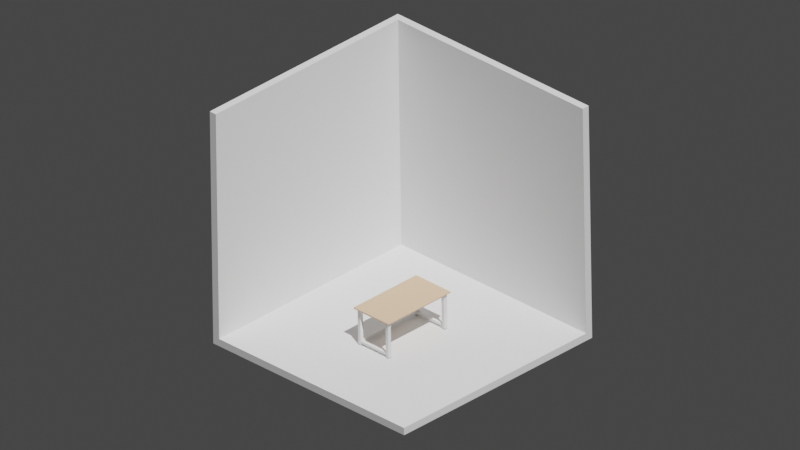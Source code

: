 # Source: Portfolio_005.blend  (saved by Blender 3.5.10; exported with 4.5.12 LTS)
import bpy
from mathutils import Matrix  # noqa: F401  (used for matrix-valued properties, if any)

bpy.ops.wm.read_factory_settings(use_empty=True)
scene = bpy.context.scene
scene.name = 'Scene'

# ---- collections
col_collection = bpy.data.collections.new('Collection'); scene.collection.children.link(col_collection)

# ---- materials (node trees are filled in below, after node groups)
mat_tabletop = bpy.data.materials.new('TableTop')
mat_tabletop.use_transparent_shadow = False
mat_tablelegs = bpy.data.materials.new('TableLegs')
mat_tablelegs.use_transparent_shadow = False
mat_tablelegsrubber = bpy.data.materials.new('TableLegsRubber')
mat_tablelegsrubber.use_transparent_shadow = False

# ---- node groups
ng_auto_smooth = bpy.data.node_groups.new('Auto Smooth', 'GeometryNodeTree')
_s = ng_auto_smooth.interface.new_socket(name='Geometry', in_out='OUTPUT', socket_type='NodeSocketGeometry')
_s = ng_auto_smooth.interface.new_socket(name='Geometry', in_out='INPUT', socket_type='NodeSocketGeometry')
_s = ng_auto_smooth.interface.new_socket(name='Angle', in_out='INPUT', socket_type='NodeSocketFloat')
_s.subtype = 'ANGLE'
_s.min_value = 0.0
_s.max_value = 3.142
ng_auto_smooth.is_modifier = True
_N = ng_auto_smooth.nodes; _L = ng_auto_smooth.links
n0 = _N.new('NodeGroupOutput'); n0.name = 'Group Output'; n0.location = (480, -100)
n1 = _N.new('NodeGroupInput'); n1.name = 'Group Input'; n1.location = (-420, -300)
n2 = _N.new('NodeGroupInput'); n2.name = 'Group Input.001'; n2.location = (-60, -100)
n3 = _N.new('GeometryNodeSetShadeSmooth'); n3.name = 'Set Shade Smooth'; n3.location = (120, -100)
n3.domain = 'EDGE'
n4 = _N.new('GeometryNodeSetShadeSmooth'); n4.name = 'Set Shade Smooth.001'; n4.location = (300, -100)
n5 = _N.new('GeometryNodeInputMeshEdgeAngle'); n5.name = 'Edge Angle'; n5.location = (-420, -220)
n6 = _N.new('GeometryNodeInputEdgeSmooth'); n6.name = 'Is Edge Smooth'; n6.location = (-60, -160)
n7 = _N.new('GeometryNodeInputShadeSmooth'); n7.name = 'Is Face Smooth'; n7.location = (-240, -340)
n8 = _N.new('FunctionNodeBooleanMath'); n8.name = 'Boolean Math'; n8.location = (-60, -220)
n9 = _N.new('FunctionNodeCompare'); n9.name = 'Compare'; n9.location = (-240, -180)
n9.operation = 'LESS_EQUAL'
_L.new(n5.outputs[0], n9.inputs[0])
_L.new(n4.outputs[0], n0.inputs[0])
_L.new(n1.outputs[1], n9.inputs[1])
_L.new(n9.outputs[0], n8.inputs[0])
_L.new(n7.outputs[0], n8.inputs[1])
_L.new(n2.outputs[0], n3.inputs[0])
_L.new(n6.outputs[0], n3.inputs[1])
_L.new(n3.outputs[0], n4.inputs[0])
_L.new(n8.outputs[0], n3.inputs[2])
n0.is_active_output = True

# ---- material node trees
mat_tabletop.use_nodes = True; mat_tabletop.node_tree.nodes.clear()
_N = mat_tabletop.node_tree.nodes; _L = mat_tabletop.node_tree.links
n0 = _N.new('ShaderNodeBsdfPrincipled'); n0.name = 'Principled BSDF'; n0.location = (10, 300)
n0.distribution = 'GGX'
n0.subsurface_method = 'RANDOM_WALK_SKIN'
n0.inputs[0].default_value = (0.73, 0.509, 0.332, 1.0)
n0.inputs[2].default_value = 1.0
n0.inputs[3].default_value = 1.45
n0.inputs[13].default_value = 0.0
n0.inputs[27].default_value = (0.0, 0.0, 0.0, 1.0)
n0.inputs[28].default_value = 1.0
n1 = _N.new('ShaderNodeOutputMaterial'); n1.name = 'Material Output'; n1.location = (300, 300)
_L.new(n0.outputs[0], n1.inputs[0])
n1.is_active_output = True
mat_tablelegs.use_nodes = True; mat_tablelegs.node_tree.nodes.clear()
_N = mat_tablelegs.node_tree.nodes; _L = mat_tablelegs.node_tree.links
n0 = _N.new('ShaderNodeBsdfPrincipled'); n0.name = 'Principled BSDF'; n0.location = (10, 300)
n0.distribution = 'GGX'
n0.subsurface_method = 'RANDOM_WALK_SKIN'
n0.inputs[2].default_value = 1.0
n0.inputs[3].default_value = 1.45
n0.inputs[13].default_value = 0.0
n0.inputs[27].default_value = (0.0, 0.0, 0.0, 1.0)
n0.inputs[28].default_value = 1.0
n1 = _N.new('ShaderNodeOutputMaterial'); n1.name = 'Material Output'; n1.location = (300, 300)
_L.new(n0.outputs[0], n1.inputs[0])
n1.is_active_output = True
mat_tablelegsrubber.use_nodes = True; mat_tablelegsrubber.node_tree.nodes.clear()
_N = mat_tablelegsrubber.node_tree.nodes; _L = mat_tablelegsrubber.node_tree.links
n0 = _N.new('ShaderNodeBsdfPrincipled'); n0.name = 'Principled BSDF'; n0.location = (10, 300)
n0.distribution = 'GGX'
n0.subsurface_method = 'RANDOM_WALK_SKIN'
n0.inputs[0].default_value = (0.01599, 0.01599, 0.01599, 1.0)
n0.inputs[2].default_value = 1.0
n0.inputs[3].default_value = 1.45
n0.inputs[13].default_value = 0.0
n0.inputs[27].default_value = (0.0, 0.0, 0.0, 1.0)
n0.inputs[28].default_value = 1.0
n1 = _N.new('ShaderNodeOutputMaterial'); n1.name = 'Material Output'; n1.location = (300, 300)
_L.new(n0.outputs[0], n1.inputs[0])
n1.is_active_output = True

# ---- world
world_world = bpy.data.worlds.new('World'); scene.world = world_world
world_world.use_nodes = True; world_world.node_tree.nodes.clear()
_N = world_world.node_tree.nodes; _L = world_world.node_tree.links
n0 = _N.new('ShaderNodeOutputWorld'); n0.name = 'World Output'; n0.location = (300, 300)
n1 = _N.new('ShaderNodeBackground'); n1.name = 'Background'; n1.location = (10, 300)
n1.inputs[0].default_value = (0.05088, 0.05088, 0.05088, 1.0)
_L.new(n1.outputs[0], n0.inputs[0])
n0.is_active_output = True
world_world.color = (0.05088, 0.05088, 0.05088)
world_world.use_sun_shadow = False
world_world.sun_shadow_jitter_overblur = 0.0

# ---- cameras
cam_camera = bpy.data.cameras.new('Camera')
cam_camera.type = 'ORTHO'
cam_camera.clip_end = 100.0
cam_camera.ortho_scale = 29.71

# ---- lights
light_sun = bpy.data.lights.new('Sun', 'SUN')
light_sun.transmission_factor = 0.0
light_sun.energy = 4.0

# ---- meshes
me_cube = bpy.data.meshes.new('Cube')
me_cube.from_pydata([(-4.818, -4.818, -3.104e-07), (-4.818, -4.818, 9.636), (-4.818, 4.818, -3.104e-07), (-4.818, 4.818, 9.636), (4.818, -4.818, -3.104e-07), (-5.129, 5.129, -0.3107), (4.818, 4.818, -3.104e-07), (4.818, 4.818, 9.636), (-5.129, -4.818, -0.3107), (-5.129, -4.818, 9.636), (-5.129, 5.129, 9.636), (4.818, 5.129, -0.3107), (4.818, 5.129, 9.636), (4.818, -4.818, -0.3107)], [], [(0, 2, 3, 1), (2, 6, 7, 3), (5, 11, 13, 8), (5, 10, 12, 11), (2, 0, 4, 6), (8, 9, 10, 5), (7, 6, 11, 12), (1, 3, 10, 9), (6, 4, 13, 11), (3, 7, 12, 10), (0, 1, 9, 8), (4, 0, 8, 13)])
_uv = me_cube.uv_layers.new(name='UVMap')
_uv.uv.foreach_set('vector', [0.375, 0.0, 0.375, 0.25, 0.625, 0.25, 0.625, 0.0, 0.375, 0.25, 0.375, 0.5, 0.625, 0.5, 0.625, 0.25, 0.125, 0.5, 0.375, 0.5, 0.375, 0.75, 0.125, 0.75, 0.375, 0.25, 0.625, 0.25, 0.625, 0.5, 0.375, 0.5, 0.125, 0.5, 0.125, 0.75, 0.375, 0.75, 0.375, 0.5, 0.375, 0.0, 0.625, 0.0, 0.625, 0.25, 0.375, 0.25, 0.625, 0.5, 0.375, 0.5, 0.375, 0.5, 0.625, 0.5, 0.625, 0.0, 0.625, 0.25, 0.625, 0.25, 0.625, 0.0, 0.375, 0.5, 0.375, 0.75, 0.375, 0.75, 0.375, 0.5, 0.625, 0.25, 0.625, 0.5, 0.625, 0.5, 0.625, 0.25, 0.375, 0.0, 0.625, 0.0, 0.625, 0.0, 0.375, 0.0, 0.375, 0.75, 0.125, 0.75, 0.125, 0.75, 0.375, 0.75])
me_cube.update()
me_cube_001 = bpy.data.meshes.new('Cube.001')
me_cube_001.from_pydata([(-0.7949, 0.0, 1.579), (-0.651, 0.0, 1.579), (0.655, 0.0, 1.579), (0.8, 0.0, 1.579), (0.8, 0.0, 1.519), (0.655, 0.0, 1.519), (-0.651, 0.0, 1.519), (-0.7949, 0.0, 1.519), (-0.7949, -1.409, 1.579), (-0.651, -1.409, 1.579), (0.655, -1.409, 1.579), (0.8, -1.409, 1.579), (-0.7949, -1.554, 1.579), (-0.651, -1.554, 1.579), (0.655, -1.554, 1.579), (0.8, -1.554, 1.579), (-0.651, -1.419, 1.519), (-0.651, -1.544, 1.519), (0.655, -1.419, 1.519), (0.655, -1.544, 1.519), (0.79, 0.0, 1.519), (0.665, 0.0, 1.519), (0.79, -1.409, 1.519), (0.665, -1.409, 1.519), (-0.661, -1.409, 1.519), (-0.7849, -1.409, 1.519), (-0.661, 0.0, 1.519), (-0.7849, 0.0, 1.519), (-0.888, -1.643, 1.519), (-0.888, -1.655, 1.531), (-0.9, -1.643, 1.531), (-0.888, -1.649, 1.521), (-0.894, -1.643, 1.521), (-0.8937, -1.649, 1.523), (-0.894, -1.653, 1.531), (-0.888, -1.653, 1.525), (-0.8937, -1.652, 1.526), (-0.8984, -1.643, 1.525), (-0.8984, -1.649, 1.531), (-0.8968, -1.649, 1.526), (-0.9, -1.643, 1.567), (-0.888, -1.655, 1.567), (-0.888, -1.643, 1.579), (-0.8984, -1.649, 1.567), (-0.8984, -1.643, 1.573), (-0.8968, -1.649, 1.572), (-0.888, -1.653, 1.573), (-0.894, -1.653, 1.567), (-0.8937, -1.652, 1.572), (-0.894, -1.643, 1.577), (-0.888, -1.649, 1.577), (-0.8937, -1.649, 1.576), (0.9, -1.643, 1.531), (0.888, -1.655, 1.531), (0.888, -1.643, 1.519), (0.8984, -1.649, 1.531), (0.8984, -1.643, 1.525), (0.8968, -1.649, 1.526), (0.888, -1.653, 1.525), (0.894, -1.653, 1.531), (0.8937, -1.652, 1.526), (0.894, -1.643, 1.521), (0.888, -1.649, 1.521), (0.8937, -1.649, 1.523), (0.888, -1.643, 1.579), (0.888, -1.655, 1.567), (0.9, -1.643, 1.567), (0.888, -1.649, 1.577), (0.894, -1.643, 1.577), (0.8937, -1.649, 1.576), (0.894, -1.653, 1.567), (0.888, -1.653, 1.573), (0.8937, -1.652, 1.572), (0.8984, -1.643, 1.573), (0.8984, -1.649, 1.567), (0.8968, -1.649, 1.572), (-0.888, 0.0, 1.519), (-0.9, 0.0, 1.531), (-0.894, 0.0, 1.521), (-0.8984, 0.0, 1.525), (-0.9, 0.0, 1.567), (-0.888, 0.0, 1.579), (-0.8984, 0.0, 1.573), (-0.894, 0.0, 1.577), (0.9, 0.0, 1.531), (0.888, 0.0, 1.519), (0.8984, 0.0, 1.525), (0.894, 0.0, 1.521), (0.888, 0.0, 1.579), (0.9, 0.0, 1.567), (0.894, 0.0, 1.577), (0.8984, 0.0, 1.573), (-0.888, -1.409, 1.519), (-0.9, -1.409, 1.531), (-0.894, -1.409, 1.521), (-0.8984, -1.409, 1.525), (-0.9, -1.554, 1.531), (-0.888, -1.554, 1.519), (-0.8984, -1.554, 1.525), (-0.894, -1.554, 1.521), (0.888, -1.409, 1.579), (0.9, -1.409, 1.567), (0.894, -1.409, 1.577), (0.8984, -1.409, 1.573), (0.9, -1.554, 1.567), (0.888, -1.554, 1.579), (0.8984, -1.554, 1.573), (0.894, -1.554, 1.577), (-0.888, -1.554, 1.579), (-0.9, -1.554, 1.567), (-0.894, -1.554, 1.577), (-0.8984, -1.554, 1.573), (-0.9, -1.409, 1.567), (-0.888, -1.409, 1.579), (-0.8984, -1.409, 1.573), (-0.894, -1.409, 1.577), (0.888, -1.554, 1.519), (0.9, -1.554, 1.531), (0.894, -1.554, 1.521), (0.8984, -1.554, 1.525), (0.9, -1.409, 1.531), (0.888, -1.409, 1.519), (0.8984, -1.409, 1.525), (0.894, -1.409, 1.521), (-0.7949, -1.643, 1.519), (-0.7949, -1.655, 1.531), (-0.7949, -1.649, 1.521), (-0.7949, -1.653, 1.525), (-0.651, -1.643, 1.519), (-0.651, -1.655, 1.531), (-0.651, -1.649, 1.521), (-0.651, -1.653, 1.525), (0.655, -1.643, 1.519), (0.655, -1.655, 1.531), (0.655, -1.649, 1.521), (0.655, -1.653, 1.525), (0.8, -1.655, 1.531), (0.8, -1.643, 1.519), (0.8, -1.653, 1.525), (0.8, -1.649, 1.521), (0.8, -1.643, 1.579), (0.8, -1.655, 1.567), (0.8, -1.649, 1.577), (0.8, -1.653, 1.573), (0.655, -1.643, 1.579), (0.655, -1.655, 1.567), (0.655, -1.649, 1.577), (0.655, -1.653, 1.573), (-0.651, -1.643, 1.579), (-0.651, -1.655, 1.567), (-0.651, -1.649, 1.577), (-0.651, -1.653, 1.573), (-0.7949, -1.655, 1.567), (-0.7949, -1.643, 1.579), (-0.7949, -1.653, 1.573), (-0.7949, -1.649, 1.577), (-0.651, -1.419, 1.428), (-0.651, -1.427, 1.419), (-0.651, -1.42, 1.424), (-0.651, -1.423, 1.42), (-0.651, -1.535, 1.419), (-0.651, -1.544, 1.428), (-0.651, -1.539, 1.42), (-0.651, -1.543, 1.424), (0.655, -1.427, 1.419), (0.655, -1.419, 1.428), (0.655, -1.423, 1.42), (0.655, -1.42, 1.424), (0.655, -1.544, 1.428), (0.655, -1.535, 1.419), (0.655, -1.543, 1.424), (0.655, -1.539, 1.42), (0.79, 0.0, 1.428), (0.7815, 0.0, 1.419), (0.7889, 0.0, 1.424), (0.7857, 0.0, 1.42), (0.6735, 0.0, 1.419), (0.665, 0.0, 1.428), (0.6693, 0.0, 1.42), (0.6661, 0.0, 1.424), (0.7815, -1.409, 1.419), (0.79, -1.409, 1.428), (0.7857, -1.409, 1.42), (0.7889, -1.409, 1.424), (0.665, -1.409, 1.428), (0.6735, -1.409, 1.419), (0.6661, -1.409, 1.424), (0.6693, -1.409, 1.42), (-0.6695, -1.409, 1.419), (-0.661, -1.409, 1.428), (-0.6653, -1.409, 1.42), (-0.6621, -1.409, 1.424), (-0.7849, -1.409, 1.428), (-0.7763, -1.409, 1.419), (-0.7837, -1.409, 1.424), (-0.7806, -1.409, 1.42), (-0.661, 0.0, 1.428), (-0.6695, 0.0, 1.419), (-0.6621, 0.0, 1.424), (-0.6653, 0.0, 1.42), (-0.7763, 0.0, 1.419), (-0.7849, 0.0, 1.428), (-0.7806, 0.0, 1.42), (-0.7837, 0.0, 1.424), (0.8, -1.415, 1.519), (0.7936, -1.409, 1.519), (0.8, -1.402, 1.519), (0.8064, -1.409, 1.519), (0.7991, -1.412, 1.519), (0.7968, -1.41, 1.519), (0.6614, -1.409, 1.519), (0.655, -1.415, 1.519), (0.6486, -1.409, 1.519), (0.655, -1.402, 1.519), (0.6582, -1.41, 1.519), (0.6559, -1.412, 1.519), (-0.651, -1.415, 1.519), (-0.6574, -1.409, 1.519), (-0.651, -1.402, 1.519), (-0.6446, -1.409, 1.519), (-0.6518, -1.412, 1.519), (-0.6542, -1.41, 1.519), (-0.7885, -1.409, 1.519), (-0.7949, -1.415, 1.519), (-0.8012, -1.409, 1.519), (-0.7949, -1.402, 1.519), (-0.7917, -1.41, 1.519), (-0.794, -1.412, 1.519), (0.7936, -1.554, 1.519), (0.8, -1.547, 1.519), (0.8064, -1.554, 1.519), (0.8, -1.56, 1.519), (0.7968, -1.553, 1.519), (0.7991, -1.551, 1.519), (0.655, -1.547, 1.519), (0.6614, -1.554, 1.519), (0.655, -1.56, 1.519), (0.6486, -1.554, 1.519), (0.6559, -1.551, 1.519), (0.6582, -1.553, 1.519), (-0.6574, -1.554, 1.519), (-0.651, -1.547, 1.519), (-0.6446, -1.554, 1.519), (-0.651, -1.56, 1.519), (-0.6542, -1.553, 1.519), (-0.6518, -1.551, 1.519), (-0.7949, -1.547, 1.519), (-0.7885, -1.554, 1.519), (-0.7949, -1.56, 1.519), (-0.8012, -1.554, 1.519), (-0.794, -1.551, 1.519), (-0.7917, -1.553, 1.519), (0.7936, -1.409, 0.006394), (0.8, -1.415, 0.006394), (0.7936, -1.415, 0.0), (0.7968, -1.41, 0.006394), (0.7936, -1.41, 0.003201), (0.7967, -1.41, 0.003336), (0.7991, -1.415, 0.003201), (0.7991, -1.412, 0.006394), (0.7983, -1.412, 0.003336), (0.7936, -1.412, 0.0008542), (0.7968, -1.415, 0.0008542), (0.7967, -1.412, 0.001684), (0.6614, -1.409, 0.006394), (0.6614, -1.415, 0.0), (0.655, -1.415, 0.006394), (0.6614, -1.41, 0.003201), (0.6582, -1.41, 0.006394), (0.6583, -1.41, 0.003336), (0.6582, -1.415, 0.0008542), (0.6614, -1.412, 0.0008542), (0.6583, -1.412, 0.001684), (0.6559, -1.412, 0.006394), (0.6559, -1.415, 0.003201), (0.6567, -1.412, 0.003336), (-0.6574, -1.409, 0.006394), (-0.651, -1.415, 0.006394), (-0.6574, -1.415, 0.0), (-0.6542, -1.41, 0.006394), (-0.6574, -1.41, 0.003201), (-0.6543, -1.41, 0.003336), (-0.6518, -1.415, 0.003201), (-0.6518, -1.412, 0.006394), (-0.6527, -1.412, 0.003336), (-0.6574, -1.412, 0.0008542), (-0.6542, -1.415, 0.0008542), (-0.6543, -1.412, 0.001684), (-0.7885, -1.409, 0.006394), (-0.7885, -1.415, 0.0), (-0.7949, -1.415, 0.006394), (-0.7885, -1.41, 0.003201), (-0.7917, -1.41, 0.006394), (-0.7915, -1.41, 0.003336), (-0.7917, -1.415, 0.0008542), (-0.7885, -1.412, 0.0008542), (-0.7915, -1.412, 0.001684), (-0.794, -1.412, 0.006394), (-0.794, -1.415, 0.003201), (-0.7932, -1.412, 0.003336), (0.7936, -1.554, 0.006394), (0.7936, -1.547, 0.0), (0.8, -1.547, 0.006394), (0.7936, -1.553, 0.003201), (0.7968, -1.553, 0.006394), (0.7967, -1.552, 0.003336), (0.7968, -1.547, 0.0008542), (0.7936, -1.55, 0.0008542), (0.7967, -1.55, 0.001684), (0.7991, -1.55, 0.006394), (0.7991, -1.547, 0.003201), (0.7983, -1.55, 0.003336), (0.6614, -1.554, 0.006394), (0.655, -1.547, 0.006394), (0.6614, -1.547, 0.0), (0.6582, -1.553, 0.006394), (0.6614, -1.553, 0.003201), (0.6583, -1.552, 0.003336), (0.6559, -1.547, 0.003201), (0.6559, -1.55, 0.006394), (0.6567, -1.55, 0.003336), (0.6614, -1.55, 0.0008542), (0.6582, -1.547, 0.0008542), (0.6583, -1.55, 0.001684), (-0.6574, -1.554, 0.006394), (-0.6574, -1.547, 0.0), (-0.651, -1.547, 0.006394), (-0.6574, -1.553, 0.003201), (-0.6542, -1.553, 0.006394), (-0.6543, -1.552, 0.003336), (-0.6542, -1.547, 0.0008542), (-0.6574, -1.55, 0.0008542), (-0.6543, -1.55, 0.001684), (-0.6518, -1.55, 0.006394), (-0.6518, -1.547, 0.003201), (-0.6527, -1.55, 0.003336), (-0.7885, -1.554, 0.006394), (-0.7949, -1.547, 0.006394), (-0.7885, -1.547, 0.0), (-0.7917, -1.553, 0.006394), (-0.7885, -1.553, 0.003201), (-0.7915, -1.552, 0.003336), (-0.794, -1.547, 0.003201), (-0.794, -1.55, 0.006394), (-0.7932, -1.55, 0.003336), (-0.7885, -1.55, 0.0008542), (-0.7917, -1.547, 0.0008542), (-0.7915, -1.55, 0.001684), (0.6614, -1.409, 0.188), (0.655, -1.415, 0.188), (0.6582, -1.41, 0.188), (0.6559, -1.412, 0.188), (0.7936, -1.554, 0.188), (0.8, -1.547, 0.188), (0.7968, -1.553, 0.188), (0.7991, -1.551, 0.188), (0.8, -1.415, 0.188), (0.7936, -1.409, 0.188), (0.7991, -1.412, 0.188), (0.7968, -1.41, 0.188), (0.655, -1.547, 0.188), (0.6614, -1.554, 0.188), (0.6559, -1.551, 0.188), (0.6582, -1.553, 0.188), (-0.651, -1.415, 0.188), (-0.6574, -1.409, 0.188), (-0.6518, -1.412, 0.188), (-0.6542, -1.41, 0.188), (-0.6574, -1.554, 0.188), (-0.651, -1.547, 0.188), (-0.6542, -1.553, 0.188), (-0.6518, -1.551, 0.188), (-0.7949, -1.547, 0.188), (-0.7885, -1.554, 0.188), (-0.794, -1.551, 0.188), (-0.7917, -1.553, 0.188), (-0.7885, -1.409, 0.188), (-0.7949, -1.415, 0.188), (-0.7917, -1.41, 0.188), (-0.794, -1.412, 0.188), (0.7936, -1.554, 0.07493), (0.8, -1.547, 0.07493), (0.7968, -1.553, 0.07493), (0.7991, -1.551, 0.07493), (0.655, -1.547, 0.07493), (0.6614, -1.554, 0.07493), (0.6559, -1.551, 0.07493), (0.6582, -1.553, 0.07493), (0.6614, -1.409, 0.07493), (0.655, -1.415, 0.07493), (0.6582, -1.41, 0.07493), (0.6559, -1.412, 0.07493), (0.8, -1.415, 0.07493), (0.7936, -1.409, 0.07493), (0.7991, -1.412, 0.07493), (0.7968, -1.41, 0.07493), (-0.6574, -1.554, 0.07493), (-0.651, -1.547, 0.07493), (-0.6542, -1.553, 0.07493), (-0.6518, -1.551, 0.07493), (-0.7949, -1.547, 0.07493), (-0.7885, -1.554, 0.07493), (-0.794, -1.551, 0.07493), (-0.7917, -1.553, 0.07493), (-0.651, -1.415, 0.07493), (-0.6574, -1.409, 0.07493), (-0.6518, -1.412, 0.07493), (-0.6542, -1.41, 0.07493), (-0.7885, -1.409, 0.07493), (-0.7949, -1.415, 0.07493), (-0.7917, -1.41, 0.07493), (-0.794, -1.412, 0.07493), (0.8, -1.547, 0.01997), (0.7936, -1.554, 0.01997), (0.7991, -1.551, 0.01997), (0.7968, -1.553, 0.01997), (0.6614, -1.554, 0.01997), (0.655, -1.547, 0.01997), (0.6582, -1.553, 0.01997), (0.6559, -1.551, 0.01997), (0.6614, -1.409, 0.01997), (0.655, -1.415, 0.01997), (0.6582, -1.41, 0.01997), (0.6559, -1.412, 0.01997), (0.8, -1.415, 0.01997), (0.7936, -1.409, 0.01997), (0.7991, -1.412, 0.01997), (0.7968, -1.41, 0.01997), (-0.651, -1.547, 0.01997), (-0.6574, -1.554, 0.01997), (-0.6518, -1.551, 0.01997), (-0.6542, -1.553, 0.01997), (-0.7885, -1.554, 0.01997), (-0.7949, -1.547, 0.01997), (-0.7917, -1.553, 0.01997), (-0.794, -1.551, 0.01997), (-0.7885, -1.409, 0.01997), (-0.7949, -1.415, 0.01997), (-0.7917, -1.41, 0.01997), (-0.794, -1.412, 0.01997), (-0.651, -1.415, 0.01997), (-0.6574, -1.409, 0.01997), (-0.6518, -1.412, 0.01997), (-0.6542, -1.41, 0.01997), (0.655, -1.419, 0.1794), (0.655, -1.427, 0.188), (0.655, -1.415, 0.188), (0.655, -1.42, 0.1837), (0.655, -1.423, 0.1868), (0.655, -1.535, 0.188), (0.655, -1.544, 0.1794), (0.655, -1.547, 0.188), (0.655, -1.539, 0.1868), (0.655, -1.543, 0.1837), (0.655, -1.427, 0.07493), (0.655, -1.419, 0.0835), (0.655, -1.415, 0.07493), (0.655, -1.423, 0.07608), (0.655, -1.42, 0.07922), (0.655, -1.544, 0.0835), (0.655, -1.535, 0.07493), (0.655, -1.547, 0.07493), (0.655, -1.543, 0.07922), (0.655, -1.539, 0.07608), (-0.651, -1.544, 0.1794), (-0.651, -1.535, 0.188), (-0.651, -1.547, 0.188), (-0.651, -1.543, 0.1837), (-0.651, -1.539, 0.1868), (-0.651, -1.427, 0.188), (-0.651, -1.419, 0.1794), (-0.651, -1.415, 0.188), (-0.651, -1.423, 0.1868), (-0.651, -1.42, 0.1837), (-0.651, -1.535, 0.07493), (-0.651, -1.544, 0.0835), (-0.651, -1.547, 0.07493), (-0.651, -1.539, 0.07608), (-0.651, -1.543, 0.07922), (-0.651, -1.419, 0.0835), (-0.651, -1.427, 0.07493), (-0.651, -1.415, 0.07493), (-0.651, -1.42, 0.07922), (-0.651, -1.423, 0.07608), (-0.661, -1.409, 0.1794), (-0.6696, -1.409, 0.188), (-0.6574, -1.409, 0.188), (-0.6621, -1.409, 0.1837), (-0.6653, -1.409, 0.1868), (-0.7763, -1.409, 0.188), (-0.7849, -1.409, 0.1794), (-0.7884, -1.409, 0.188), (-0.7806, -1.409, 0.1868), (-0.7837, -1.409, 0.1837), (-0.6696, -1.409, 0.07493), (-0.661, -1.409, 0.0835), (-0.6574, -1.409, 0.07493), (-0.6653, -1.409, 0.07608), (-0.6621, -1.409, 0.07922), (-0.7849, -1.409, 0.0835), (-0.7763, -1.409, 0.07493), (-0.7884, -1.409, 0.07493), (-0.7837, -1.409, 0.07922), (-0.7806, -1.409, 0.07608), (-0.6695, 0.0, 0.188), (-0.661, 0.0, 0.1794), (-0.6653, 0.0, 0.1868), (-0.6621, 0.0, 0.1837), (-0.7848, 0.0, 0.1794), (-0.7763, 0.0, 0.188), (-0.7837, 0.0, 0.1837), (-0.7806, 0.0, 0.1868), (-0.661, 0.0, 0.08349), (-0.6695, 0.0, 0.07493), (-0.6621, 0.0, 0.07921), (-0.6653, 0.0, 0.07608), (-0.7763, 0.0, 0.07493), (-0.7848, -3.553e-15, 0.08349), (-0.7806, -4.441e-16, 0.07608), (-0.7837, -1.776e-15, 0.07921)], [], [(105, 15, 140, 64), (12, 108, 42, 153), (117, 104, 66, 52), (53, 65, 141, 136), (0, 81, 113, 8), (125, 152, 41, 29), (100, 11, 15, 105), (84, 89, 101, 120), (5, 21, 23, 210, 213), (88, 3, 11, 100), (129, 149, 152, 125), (210, 23, 22, 205, 357, 348), (8, 113, 108, 12), (96, 109, 112, 93), (433, 437, 290, 337), (240, 247, 373, 368), (417, 421, 266, 313), (93, 112, 80, 77), (484, 495, 512, 505), (26, 6, 218, 217, 24), (204, 207, 121, 116, 230, 229), (120, 101, 104, 117), (11, 10, 14, 15), (10, 9, 13, 14), (9, 8, 12, 13), (228, 235, 361, 352), (3, 2, 10, 11), (2, 1, 9, 10), (1, 0, 8, 9), (92, 224, 223, 246, 249, 97), (14, 13, 148, 144), (13, 12, 153, 148), (30, 40, 109, 96), (133, 145, 149, 129), (136, 141, 145, 133), (15, 14, 144, 140), (243, 242, 237, 236, 132, 128), (231, 230, 116, 54, 137), (17, 19, 234, 237, 242, 241), (97, 249, 248, 124, 28), (440, 428, 326, 277), (424, 412, 302, 253), (348, 357, 393, 388), (429, 432, 336, 324), (289, 278, 325, 338), (265, 254, 301, 314), (436, 441, 276, 288), (413, 416, 312, 300), (19, 17, 161, 168), (6, 5, 213, 212, 219, 218), (22, 23, 184, 186, 187, 185, 180, 182, 183, 181), (444, 455, 479, 470), (246, 223, 377, 372), (18, 19, 168, 170, 171, 169, 164, 166, 167, 165), (16, 18, 165, 156), (20, 22, 181, 172), (26, 24, 189, 196), (17, 16, 156, 158, 159, 157, 160, 162, 163, 161), (24, 25, 192, 194, 195, 193, 188, 190, 191, 189), (200, 197, 188, 193), (176, 173, 180, 185), (23, 21, 177, 184), (25, 27, 201, 192), (236, 235, 228, 231, 137, 132), (4, 85, 121, 207, 206), (22, 20, 4, 206, 205), (216, 219, 212, 211, 18, 16), (76, 7, 225, 224, 92), (248, 247, 240, 243, 128, 124), (7, 27, 25, 222, 225), (470, 473, 472, 469, 465, 468, 467, 464, 475, 478, 477, 474, 480, 483, 482, 479), (352, 361, 385, 380), (234, 19, 18, 211, 349, 446, 445, 449, 451, 360), (356, 353, 381, 392), (384, 461, 460, 454, 456, 389, 421, 417), (408, 501, 500, 494, 496, 405, 441, 436), (368, 373, 401, 396), (364, 471, 470, 479, 481, 404), (372, 377, 409, 400), (476, 475, 464, 466, 369, 397), (404, 481, 480, 474, 476, 397, 428, 440), (222, 25, 24, 217, 365, 486, 485, 489, 491, 376), (459, 450, 464, 475), (360, 451, 450, 459, 461, 384), (216, 16, 17, 241, 369, 466, 465, 469, 471, 364), (444, 446, 349, 389, 456, 455), (499, 490, 508, 517), (380, 385, 416, 413), (376, 491, 490, 499, 501, 408), (508, 510, 511, 509, 504, 506, 507, 505, 512, 514, 515, 513, 516, 518, 519, 517), (496, 495, 484, 486, 365, 405), (388, 393, 425, 420), (396, 401, 432, 429), (392, 381, 412, 424), (454, 460, 474, 480), (494, 500, 516, 513), (489, 485, 504, 509), (400, 409, 437, 433), (28, 31, 33, 32), (31, 35, 36, 33), (29, 34, 36, 35), (34, 38, 39, 36), (30, 37, 39, 38), (37, 32, 33, 39), (33, 36, 39), (40, 43, 45, 44), (43, 47, 48, 45), (41, 46, 48, 47), (46, 50, 51, 48), (42, 49, 51, 50), (49, 44, 45, 51), (45, 48, 51), (52, 55, 57, 56), (55, 59, 60, 57), (53, 58, 60, 59), (58, 62, 63, 60), (54, 61, 63, 62), (61, 56, 57, 63), (57, 60, 63), (64, 67, 69, 68), (67, 71, 72, 69), (65, 70, 72, 71), (70, 74, 75, 72), (66, 73, 75, 74), (73, 68, 69, 75), (69, 72, 75), (97, 28, 32, 99), (99, 32, 37, 98), (98, 37, 30, 96), (29, 41, 47, 34), (34, 47, 43, 38), (38, 43, 40, 30), (105, 64, 68, 107), (107, 68, 73, 106), (106, 73, 66, 104), (65, 53, 59, 70), (70, 59, 55, 74), (74, 55, 52, 66), (137, 54, 62, 139), (139, 62, 58, 138), (138, 58, 53, 136), (153, 42, 50, 155), (155, 50, 46, 154), (154, 46, 41, 152), (113, 81, 83, 115), (115, 83, 82, 114), (114, 82, 80, 112), (121, 85, 87, 123), (123, 87, 86, 122), (122, 86, 84, 120), (76, 92, 94, 78), (78, 94, 95, 79), (79, 95, 93, 77), (92, 97, 99, 94), (94, 99, 98, 95), (95, 98, 96, 93), (88, 100, 102, 90), (90, 102, 103, 91), (91, 103, 101, 89), (100, 105, 107, 102), (102, 107, 106, 103), (103, 106, 104, 101), (42, 108, 110, 49), (49, 110, 111, 44), (44, 111, 109, 40), (108, 113, 115, 110), (110, 115, 114, 111), (111, 114, 112, 109), (54, 116, 118, 61), (61, 118, 119, 56), (56, 119, 117, 52), (116, 121, 123, 118), (118, 123, 122, 119), (119, 122, 120, 117), (28, 124, 126, 31), (31, 126, 127, 35), (35, 127, 125, 29), (124, 128, 130, 126), (126, 130, 131, 127), (127, 131, 129, 125), (128, 132, 134, 130), (130, 134, 135, 131), (131, 135, 133, 129), (132, 137, 139, 134), (134, 139, 138, 135), (135, 138, 136, 133), (64, 140, 142, 67), (67, 142, 143, 71), (71, 143, 141, 65), (140, 144, 146, 142), (142, 146, 147, 143), (143, 147, 145, 141), (144, 148, 150, 146), (146, 150, 151, 147), (147, 151, 149, 145), (148, 153, 155, 150), (150, 155, 154, 151), (151, 154, 152, 149), (420, 425, 252, 264), (168, 161, 163, 170), (170, 163, 162, 171), (171, 162, 160, 169), (164, 157, 159, 166), (166, 159, 158, 167), (167, 158, 156, 165), (172, 181, 183, 174), (174, 183, 182, 175), (175, 182, 180, 173), (176, 185, 187, 178), (178, 187, 186, 179), (179, 186, 184, 177), (200, 193, 195, 202), (202, 195, 194, 203), (203, 194, 192, 201), (196, 189, 191, 198), (198, 191, 190, 199), (199, 190, 188, 197), (157, 164, 169, 160), (204, 208, 209, 205, 206, 207), (210, 214, 215, 211, 212, 213), (216, 220, 221, 217, 218, 219), (222, 226, 227, 223, 224, 225), (228, 232, 233, 229, 230, 231), (234, 238, 239, 235, 236, 237), (240, 244, 245, 241, 242, 243), (246, 250, 251, 247, 248, 249), (252, 255, 257, 256), (255, 259, 260, 257), (253, 258, 260, 259), (258, 262, 263, 260), (254, 261, 263, 262), (261, 256, 257, 263), (257, 260, 263), (264, 267, 269, 268), (267, 271, 272, 269), (265, 270, 272, 271), (270, 274, 275, 272), (266, 273, 275, 274), (273, 268, 269, 275), (269, 272, 275), (276, 279, 281, 280), (279, 283, 284, 281), (277, 282, 284, 283), (282, 286, 287, 284), (278, 285, 287, 286), (285, 280, 281, 287), (281, 284, 287), (288, 291, 293, 292), (291, 295, 296, 293), (289, 294, 296, 295), (294, 298, 299, 296), (290, 297, 299, 298), (297, 292, 293, 299), (293, 296, 299), (300, 303, 305, 304), (303, 307, 308, 305), (301, 306, 308, 307), (306, 310, 311, 308), (302, 309, 311, 310), (309, 304, 305, 311), (305, 308, 311), (312, 315, 317, 316), (315, 319, 320, 317), (313, 318, 320, 319), (318, 322, 323, 320), (314, 321, 323, 322), (321, 316, 317, 323), (317, 320, 323), (324, 327, 329, 328), (327, 331, 332, 329), (325, 330, 332, 331), (330, 334, 335, 332), (326, 333, 335, 334), (333, 328, 329, 335), (329, 332, 335), (336, 339, 341, 340), (339, 343, 344, 341), (337, 342, 344, 343), (342, 346, 347, 344), (338, 345, 347, 346), (345, 340, 341, 347), (341, 344, 347), (254, 265, 271, 261), (261, 271, 267, 256), (256, 267, 264, 252), (278, 289, 295, 285), (285, 295, 291, 280), (280, 291, 288, 276), (300, 312, 316, 303), (303, 316, 321, 307), (307, 321, 314, 301), (324, 336, 340, 327), (327, 340, 345, 331), (331, 345, 338, 325), (289, 338, 346, 294), (294, 346, 342, 298), (298, 342, 337, 290), (277, 326, 334, 282), (282, 334, 330, 286), (286, 330, 325, 278), (265, 314, 322, 270), (270, 322, 318, 274), (274, 318, 313, 266), (253, 302, 310, 258), (258, 310, 306, 262), (262, 306, 301, 254), (413, 300, 304, 415), (415, 304, 309, 414), (414, 309, 302, 412), (357, 205, 209, 359), (359, 209, 208, 358), (358, 208, 204, 356), (429, 324, 328, 431), (431, 328, 333, 430), (430, 333, 326, 428), (365, 217, 221, 367), (367, 221, 220, 366), (366, 220, 216, 364), (433, 337, 343, 435), (435, 343, 339, 434), (434, 339, 336, 432), (417, 313, 319, 419), (419, 319, 315, 418), (418, 315, 312, 416), (377, 223, 227, 379), (379, 227, 226, 378), (378, 226, 222, 376), (349, 211, 215, 351), (351, 215, 214, 350), (350, 214, 210, 348), (389, 349, 351, 391), (391, 351, 350, 390), (390, 350, 348, 388), (228, 352, 354, 232), (232, 354, 355, 233), (233, 355, 353, 229), (393, 357, 359, 395), (395, 359, 358, 394), (394, 358, 356, 392), (234, 360, 362, 238), (238, 362, 363, 239), (239, 363, 361, 235), (405, 365, 367, 407), (407, 367, 366, 406), (406, 366, 364, 404), (240, 368, 370, 244), (244, 370, 371, 245), (245, 371, 369, 241), (246, 372, 374, 250), (250, 374, 375, 251), (251, 375, 373, 247), (409, 377, 379, 411), (411, 379, 378, 410), (410, 378, 376, 408), (352, 380, 382, 354), (354, 382, 383, 355), (355, 383, 381, 353), (360, 384, 386, 362), (362, 386, 387, 363), (363, 387, 385, 361), (421, 389, 391, 423), (423, 391, 390, 422), (422, 390, 388, 420), (425, 393, 395, 427), (427, 395, 394, 426), (426, 394, 392, 424), (368, 396, 398, 370), (370, 398, 399, 371), (371, 399, 397, 369), (372, 400, 402, 374), (374, 402, 403, 375), (375, 403, 401, 373), (441, 405, 407, 443), (443, 407, 406, 442), (442, 406, 404, 440), (437, 409, 411, 439), (439, 411, 410, 438), (438, 410, 408, 436), (380, 413, 415, 382), (382, 415, 414, 383), (383, 414, 412, 381), (384, 417, 419, 386), (386, 419, 418, 387), (387, 418, 416, 385), (266, 421, 423, 273), (273, 423, 422, 268), (268, 422, 420, 264), (252, 425, 427, 255), (255, 427, 426, 259), (259, 426, 424, 253), (396, 429, 431, 398), (398, 431, 430, 399), (399, 430, 428, 397), (400, 433, 435, 402), (402, 435, 434, 403), (403, 434, 432, 401), (290, 437, 439, 297), (297, 439, 438, 292), (292, 438, 436, 288), (276, 441, 443, 279), (279, 443, 442, 283), (283, 442, 440, 277), (204, 229, 353, 356), (444, 447, 446), (447, 448, 446), (448, 445, 446), (449, 452, 451), (452, 453, 451), (453, 450, 451), (454, 457, 456), (457, 458, 456), (458, 455, 456), (459, 462, 461), (462, 463, 461), (463, 460, 461), (464, 467, 466), (467, 468, 466), (468, 465, 466), (469, 472, 471), (472, 473, 471), (473, 470, 471), (474, 477, 476), (477, 478, 476), (478, 475, 476), (479, 482, 481), (482, 483, 481), (483, 480, 481), (484, 487, 486), (487, 488, 486), (488, 485, 486), (489, 492, 491), (492, 493, 491), (493, 490, 491), (494, 497, 496), (497, 498, 496), (498, 495, 496), (499, 502, 501), (502, 503, 501), (503, 500, 501), (454, 480, 483, 457), (457, 483, 482, 458), (458, 482, 479, 455), (469, 445, 448, 472), (472, 448, 447, 473), (473, 447, 444, 470), (449, 465, 468, 452), (452, 468, 467, 453), (453, 467, 464, 450), (474, 460, 463, 477), (477, 463, 462, 478), (478, 462, 459, 475), (494, 513, 515, 497), (497, 515, 514, 498), (498, 514, 512, 495), (504, 485, 488, 506), (506, 488, 487, 507), (507, 487, 484, 505), (489, 509, 511, 492), (492, 511, 510, 493), (493, 510, 508, 490), (516, 500, 503, 518), (518, 503, 502, 519), (519, 502, 499, 517), (449, 445, 469, 465)])
me_cube_001.polygons.foreach_set('use_smooth', [True] * 464)
me_cube_001.polygons.foreach_set('material_index', [0, 0, 0, 0, 0, 0, 0, 0, 0, 0, 0, 1, 0, 0, 2, 1, 2, 0, 1, 0, 0, 0, 0, 0, 0, 1, 0, 0, 0, 0, 0, 0, 0, 0, 0, 0, 0, 0, 0, 0, 2, 2, 1, 2, 2, 2, 2, 2, 1, 0, 1, 1, 1, 1, 1, 1, 1, 1, 1, 1, 1, 1, 1, 0, 0, 0, 0, 0, 0, 0, 1, 1, 1, 1, 1, 1, 1, 1, 1, 1, 1, 1, 1, 1, 1, 1, 1, 1, 1, 1, 1, 1, 1, 1, 1, 1, 1, 1, 0, 0, 0, 0, 0, 0, 0, 0, 0, 0, 0, 0, 0, 0, 0, 0, 0, 0, 0, 0, 0, 0, 0, 0, 0, 0, 0, 0, 0, 0, 0, 0, 0, 0, 0, 0, 0, 0, 0, 0, 0, 0, 0, 0, 0, 0, 0, 0, 0, 0, 0, 0, 0, 0, 0, 0, 0, 0, 0, 0, 0, 0, 0, 0, 0, 0, 0, 0, 0, 0, 0, 0, 0, 0, 0, 0, 0, 0, 0, 0, 0, 0, 0, 0, 0, 0, 0, 0, 0, 0, 0, 0, 0, 0, 0, 0, 0, 0, 0, 0, 2, 1, 1, 1, 1, 1, 1, 1, 1, 1, 1, 1, 1, 1, 1, 1, 1, 1, 1, 1, 0, 0, 0, 0, 0, 0, 0, 0, 2, 2, 2, 2, 2, 2, 2, 2, 2, 2, 2, 2, 2, 2, 2, 2, 2, 2, 2, 2, 2, 2, 2, 2, 2, 2, 2, 2, 2, 2, 2, 2, 2, 2, 2, 2, 2, 2, 2, 2, 2, 2, 2, 2, 2, 2, 2, 2, 2, 2, 2, 2, 2, 2, 2, 2, 2, 2, 2, 2, 2, 2, 2, 2, 2, 2, 2, 2, 2, 2, 2, 2, 2, 2, 2, 2, 2, 2, 2, 2, 2, 2, 2, 1, 1, 1, 2, 2, 2, 1, 1, 1, 2, 2, 2, 2, 2, 2, 1, 1, 1, 1, 1, 1, 1, 1, 1, 1, 1, 1, 1, 1, 1, 1, 1, 1, 1, 1, 1, 1, 1, 1, 1, 1, 1, 1, 1, 1, 1, 1, 1, 1, 1, 1, 1, 1, 1, 1, 1, 1, 1, 1, 1, 1, 1, 1, 1, 1, 1, 1, 1, 1, 1, 1, 1, 1, 1, 1, 2, 2, 2, 2, 2, 2, 1, 1, 1, 1, 1, 1, 2, 2, 2, 2, 2, 2, 1, 1, 1, 1, 1, 1, 1, 1, 1, 1, 1, 1, 1, 1, 1, 1, 1, 1, 1, 1, 1, 1, 1, 1, 1, 1, 1, 1, 1, 1, 1, 1, 1, 1, 1, 1, 1, 1, 1, 1, 1, 1, 1, 1, 1, 1, 1, 1, 1, 1, 1, 1, 1, 1, 1, 1, 1, 1, 1, 1, 1, 1])
_uv = me_cube_001.uv_layers.new(name='UVMap')
_uv.uv.foreach_set('vector', [0.631, 0.7423, 0.675, 0.7423, 0.675, 0.7491, 0.631, 0.7491, 0.825, 0.7423, 0.8693, 0.7423, 0.8693, 0.7491, 0.825, 0.7491, 0.4258, 0.7423, 0.5742, 0.7423, 0.5742, 0.7491, 0.4258, 0.7491, 0.4258, 0.756, 0.5742, 0.756, 0.5742, 0.8, 0.4258, 0.8, 0.825, 0.625, 0.8693, 0.625, 0.8693, 0.7007, 0.825, 0.7007, 0.4258, 0.95, 0.5742, 0.95, 0.5742, 0.9943, 0.4258, 0.9943, 0.631, 0.7007, 0.675, 0.7007, 0.675, 0.7423, 0.631, 0.7423, 0.4258, 0.625, 0.5742, 0.625, 0.5742, 0.7007, 0.4258, 0.7007, 0.275, 0.625, 0.2917, 0.625, 0.2917, 0.7007, 0.2857, 0.7007, 0.275, 0.7003, 0.631, 0.625, 0.675, 0.625, 0.675, 0.7007, 0.631, 0.7007, 0.4258, 0.9, 0.5742, 0.9, 0.5742, 0.95, 0.4258, 0.95, 0.2857, 0.7007, 0.2917, 0.7007, 0.3083, 0.7007, 0.3143, 0.7007, 0.3228, 0.7007, 0.2772, 0.7007, 0.825, 0.7007, 0.8693, 0.7007, 0.8693, 0.7423, 0.825, 0.7423, 0.4258, 0.007676, 0.5742, 0.007676, 0.5742, 0.04934, 0.4258, 0.04934, 0.175, 0.7405, 0.175, 0.7025, 0.175, 0.7025, 0.175, 0.7405, 0.2228, 0.7423, 0.1772, 0.7423, 0.1772, 0.7423, 0.2228, 0.7423, 0.275, 0.7405, 0.275, 0.7025, 0.275, 0.7025, 0.275, 0.7405, 0.4258, 0.04934, 0.5742, 0.04934, 0.5742, 0.125, 0.4258, 0.125, 0.2083, 0.7007, 0.2083, 0.7007, 0.2083, 0.7007, 0.2083, 0.7007, 0.2083, 0.625, 0.225, 0.625, 0.225, 0.7003, 0.2143, 0.7007, 0.2083, 0.7007, 0.325, 0.7025, 0.3282, 0.7007, 0.369, 0.7007, 0.369, 0.7423, 0.3282, 0.7423, 0.325, 0.7405, 0.4258, 0.7007, 0.5742, 0.7007, 0.5742, 0.7423, 0.4258, 0.7423, 0.675, 0.7007, 0.725, 0.7007, 0.725, 0.7423, 0.675, 0.7423, 0.725, 0.7007, 0.775, 0.7007, 0.775, 0.7423, 0.725, 0.7423, 0.775, 0.7007, 0.825, 0.7007, 0.825, 0.7423, 0.775, 0.7423, 0.3228, 0.7423, 0.2772, 0.7423, 0.2772, 0.7423, 0.3228, 0.7423, 0.675, 0.625, 0.725, 0.625, 0.725, 0.7007, 0.675, 0.7007, 0.725, 0.625, 0.775, 0.625, 0.775, 0.7007, 0.725, 0.7007, 0.775, 0.625, 0.825, 0.625, 0.825, 0.7007, 0.775, 0.7007, 0.1307, 0.7007, 0.172, 0.7007, 0.175, 0.7025, 0.175, 0.7405, 0.172, 0.7423, 0.1307, 0.7423, 0.725, 0.7423, 0.775, 0.7423, 0.775, 0.7491, 0.725, 0.7491, 0.775, 0.7423, 0.825, 0.7423, 0.825, 0.7491, 0.775, 0.7491, 0.4258, 0.0009139, 0.5742, 0.0009139, 0.5742, 0.007676, 0.4258, 0.007676, 0.4258, 0.85, 0.5742, 0.85, 0.5742, 0.9, 0.4258, 0.9, 0.4258, 0.8, 0.5742, 0.8, 0.5742, 0.85, 0.4258, 0.85, 0.675, 0.7423, 0.725, 0.7423, 0.725, 0.7491, 0.675, 0.7491, 0.225, 0.7428, 0.2252, 0.7423, 0.2748, 0.7423, 0.275, 0.7428, 0.275, 0.7491, 0.225, 0.7491, 0.325, 0.7428, 0.3282, 0.7423, 0.369, 0.7423, 0.369, 0.7491, 0.325, 0.7491, 0.225, 0.7284, 0.275, 0.7284, 0.275, 0.7334, 0.2748, 0.7423, 0.2252, 0.7423, 0.225, 0.7334, 0.1307, 0.7423, 0.172, 0.7423, 0.175, 0.7428, 0.175, 0.7491, 0.1307, 0.7491, 0.225, 0.7025, 0.225, 0.7405, 0.225, 0.7405, 0.225, 0.7025, 0.325, 0.7025, 0.325, 0.7405, 0.325, 0.7405, 0.325, 0.7025, 0.2772, 0.7007, 0.3228, 0.7007, 0.3228, 0.7007, 0.2772, 0.7007, 0.2228, 0.7423, 0.1772, 0.7423, 0.1772, 0.7423, 0.2228, 0.7423, 0.1772, 0.7025, 0.2228, 0.7025, 0.2228, 0.7405, 0.1772, 0.7405, 0.2772, 0.7025, 0.3228, 0.7025, 0.3228, 0.7405, 0.2772, 0.7405, 0.1772, 0.7007, 0.2228, 0.7007, 0.2228, 0.7007, 0.1772, 0.7007, 0.3228, 0.7423, 0.2772, 0.7423, 0.2772, 0.7423, 0.3228, 0.7423, 0.275, 0.7284, 0.225, 0.7284, 0.225, 0.7284, 0.275, 0.7284, 0.225, 0.625, 0.275, 0.625, 0.275, 0.7003, 0.2748, 0.7007, 0.2252, 0.7007, 0.225, 0.7003, 0.3083, 0.7007, 0.2917, 0.7007, 0.2917, 0.7007, 0.2917, 0.7007, 0.2922, 0.7007, 0.2928, 0.7007, 0.3072, 0.7007, 0.3078, 0.7007, 0.3083, 0.7007, 0.3083, 0.7007, 0.275, 0.7145, 0.275, 0.7145, 0.275, 0.7145, 0.275, 0.7145, 0.175, 0.7405, 0.175, 0.7025, 0.175, 0.7025, 0.175, 0.7405, 0.275, 0.7145, 0.275, 0.7284, 0.275, 0.7284, 0.275, 0.7284, 0.275, 0.728, 0.275, 0.7275, 0.275, 0.7155, 0.275, 0.715, 0.275, 0.7146, 0.275, 0.7145, 0.225, 0.7145, 0.275, 0.7145, 0.275, 0.7145, 0.225, 0.7145, 0.3083, 0.625, 0.3083, 0.7007, 0.3083, 0.7007, 0.3083, 0.625, 0.2083, 0.625, 0.2083, 0.7007, 0.2083, 0.7007, 0.2083, 0.625, 0.225, 0.7284, 0.225, 0.7145, 0.225, 0.7145, 0.225, 0.7146, 0.225, 0.715, 0.225, 0.7155, 0.225, 0.7275, 0.225, 0.728, 0.225, 0.7284, 0.225, 0.7284, 0.2083, 0.7007, 0.1917, 0.7007, 0.1917, 0.7007, 0.1917, 0.7007, 0.1922, 0.7007, 0.1928, 0.7007, 0.2072, 0.7007, 0.2078, 0.7007, 0.2083, 0.7007, 0.2083, 0.7007, 0.1928, 0.625, 0.2072, 0.625, 0.2072, 0.7007, 0.1928, 0.7007, 0.2928, 0.625, 0.3072, 0.625, 0.3072, 0.7007, 0.2928, 0.7007, 0.2917, 0.7007, 0.2917, 0.625, 0.2917, 0.625, 0.2917, 0.7007, 0.1917, 0.7007, 0.1917, 0.625, 0.1917, 0.625, 0.1917, 0.7007, 0.275, 0.7428, 0.2772, 0.7423, 0.3228, 0.7423, 0.325, 0.7428, 0.325, 0.7491, 0.275, 0.7491, 0.325, 0.625, 0.369, 0.625, 0.369, 0.7007, 0.3282, 0.7007, 0.325, 0.7003, 0.3083, 0.7007, 0.3083, 0.625, 0.325, 0.625, 0.325, 0.7003, 0.3143, 0.7007, 0.225, 0.7095, 0.2252, 0.7007, 0.2748, 0.7007, 0.275, 0.7095, 0.275, 0.7145, 0.225, 0.7145, 0.1307, 0.625, 0.175, 0.625, 0.175, 0.7003, 0.172, 0.7007, 0.1307, 0.7007, 0.175, 0.7428, 0.1772, 0.7423, 0.2228, 0.7423, 0.225, 0.7428, 0.225, 0.7491, 0.175, 0.7491, 0.175, 0.625, 0.1917, 0.625, 0.1917, 0.7007, 0.1857, 0.7007, 0.175, 0.7003, 0.225, 0.7145, 0.225, 0.7147, 0.225, 0.715, 0.225, 0.7155, 0.225, 0.7275, 0.225, 0.728, 0.225, 0.7283, 0.225, 0.7284, 0.225, 0.7284, 0.225, 0.7283, 0.225, 0.728, 0.225, 0.7275, 0.225, 0.7155, 0.225, 0.715, 0.225, 0.7147, 0.225, 0.7145, 0.3228, 0.7423, 0.2772, 0.7423, 0.2772, 0.7423, 0.3228, 0.7423, 0.275, 0.7334, 0.275, 0.7284, 0.275, 0.7145, 0.275, 0.7095, 0.275, 0.7095, 0.275, 0.7096, 0.275, 0.7155, 0.275, 0.7275, 0.275, 0.7334, 0.275, 0.7334, 0.325, 0.7025, 0.325, 0.7405, 0.325, 0.7405, 0.325, 0.7025, 0.275, 0.7334, 0.275, 0.7334, 0.275, 0.7275, 0.275, 0.7155, 0.275, 0.7096, 0.275, 0.7095, 0.275, 0.7025, 0.275, 0.7405, 0.1857, 0.7007, 0.1857, 0.7007, 0.1928, 0.7007, 0.2072, 0.7007, 0.2143, 0.7007, 0.2143, 0.7007, 0.2228, 0.7007, 0.1772, 0.7007, 0.2228, 0.7423, 0.1772, 0.7423, 0.1772, 0.7423, 0.2228, 0.7423, 0.225, 0.7095, 0.225, 0.7096, 0.225, 0.7145, 0.225, 0.7145, 0.225, 0.7096, 0.225, 0.7095, 0.175, 0.7405, 0.175, 0.7025, 0.175, 0.7025, 0.175, 0.7405, 0.225, 0.7334, 0.225, 0.7284, 0.225, 0.7284, 0.225, 0.7334, 0.225, 0.7334, 0.225, 0.7334, 0.225, 0.7095, 0.225, 0.7096, 0.225, 0.7155, 0.225, 0.7275, 0.225, 0.7334, 0.225, 0.7334, 0.225, 0.7405, 0.225, 0.7025, 0.1857, 0.7007, 0.1917, 0.7007, 0.2083, 0.7007, 0.2143, 0.7007, 0.2143, 0.7007, 0.2143, 0.7007, 0.2072, 0.7007, 0.1928, 0.7007, 0.1857, 0.7007, 0.1857, 0.7007, 0.275, 0.7284, 0.275, 0.7284, 0.275, 0.7284, 0.275, 0.7284, 0.275, 0.7334, 0.275, 0.7334, 0.275, 0.7284, 0.275, 0.7284, 0.275, 0.7334, 0.275, 0.7334, 0.225, 0.7095, 0.225, 0.7145, 0.225, 0.7284, 0.225, 0.7334, 0.225, 0.7334, 0.225, 0.7334, 0.225, 0.7275, 0.225, 0.7155, 0.225, 0.7096, 0.225, 0.7095, 0.275, 0.7145, 0.275, 0.7096, 0.275, 0.7095, 0.275, 0.7095, 0.275, 0.7096, 0.275, 0.7145, 0.1917, 0.7007, 0.1917, 0.7007, 0.1917, 0.7007, 0.1917, 0.7007, 0.3228, 0.7423, 0.2772, 0.7423, 0.2772, 0.7423, 0.3228, 0.7423, 0.1857, 0.7007, 0.1857, 0.7007, 0.1917, 0.7007, 0.1917, 0.7007, 0.1857, 0.7007, 0.1857, 0.7007, 0.1917, 0.7007, 0.1917, 0.7007, 0.1922, 0.7007, 0.1928, 0.7007, 0.2072, 0.7007, 0.2078, 0.7007, 0.2083, 0.7007, 0.2083, 0.7007, 0.2083, 0.7007, 0.2083, 0.7007, 0.2078, 0.7007, 0.2072, 0.7007, 0.1928, 0.7007, 0.1922, 0.7007, 0.1917, 0.7007, 0.1917, 0.7007, 0.2143, 0.7007, 0.2083, 0.7007, 0.2083, 0.7007, 0.2143, 0.7007, 0.2143, 0.7007, 0.2143, 0.7007, 0.2772, 0.7007, 0.3228, 0.7007, 0.3228, 0.7007, 0.2772, 0.7007, 0.2228, 0.7423, 0.1772, 0.7423, 0.1772, 0.7423, 0.2228, 0.7423, 0.325, 0.7025, 0.325, 0.7405, 0.325, 0.7405, 0.325, 0.7025, 0.275, 0.7155, 0.275, 0.7275, 0.275, 0.7275, 0.275, 0.7155, 0.2072, 0.7007, 0.1928, 0.7007, 0.1928, 0.7007, 0.2072, 0.7007, 0.1928, 0.7007, 0.2072, 0.7007, 0.2072, 0.7007, 0.1928, 0.7007, 0.175, 0.7405, 0.175, 0.7025, 0.175, 0.7025, 0.175, 0.7405, 0.1307, 0.7491, 0.1307, 0.7495, 0.128, 0.7495, 0.1279, 0.7491, 0.1307, 0.7495, 0.1307, 0.75, 0.128, 0.75, 0.128, 0.7495, 0.4258, 0.9943, 0.4258, 0.9971, 0.375, 0.997, 0.375, 0.9943, 0.4258, 0.9971, 0.4258, 1.0, 0.375, 1.0, 0.375, 0.997, 0.4258, 0.0009139, 0.375, 0.0009139, 0.375, 0.0004769, 0.4258, 0.0, 0.125, 0.7491, 0.1279, 0.7491, 0.128, 0.7495, 0.125, 0.7495, 0.128, 0.7495, 0.128, 0.75, 0.125, 0.7495, 0.5742, 0.0009139, 0.5742, 0.0, 0.5985, 0.0, 0.625, 0.0009139, 0.5742, 1.0, 0.5742, 0.9971, 0.5985, 0.997, 0.5985, 1.0, 0.5742, 0.9943, 0.5996, 0.9943, 0.5985, 0.997, 0.5742, 0.9971, 0.5996, 0.9943, 0.625, 0.9943, 0.625, 0.997, 0.5985, 0.997, 0.8693, 0.7491, 0.8721, 0.7491, 0.872, 0.75, 0.8693, 0.75, 0.8721, 0.7491, 0.875, 0.7491, 0.875, 0.75, 0.872, 0.75, 0.5985, 1.0, 0.5985, 0.997, 0.625, 0.997, 0.4258, 0.7491, 0.4258, 0.7495, 0.4015, 0.7495, 0.4004, 0.7491, 0.4258, 0.7495, 0.4258, 0.753, 0.4015, 0.7531, 0.4015, 0.7495, 0.4258, 0.756, 0.375, 0.756, 0.4015, 0.7531, 0.4258, 0.753, 0.369, 0.75, 0.369, 0.7495, 0.3719, 0.7495, 0.3719, 0.7498, 0.369, 0.7491, 0.372, 0.7491, 0.3719, 0.7495, 0.369, 0.7495, 0.372, 0.7491, 0.4004, 0.7491, 0.4015, 0.7495, 0.3719, 0.7495, 0.4015, 0.7516, 0.4015, 0.7531, 0.3884, 0.7531, 0.631, 0.7491, 0.631, 0.75, 0.6281, 0.75, 0.628, 0.7491, 0.625, 0.756, 0.5996, 0.756, 0.5985, 0.7531, 0.625, 0.7531, 0.5742, 0.756, 0.5742, 0.753, 0.5985, 0.7531, 0.5996, 0.756, 0.5742, 0.753, 0.5742, 0.7495, 0.5985, 0.7495, 0.5985, 0.7531, 0.5742, 0.7491, 0.5996, 0.7491, 0.5985, 0.7495, 0.5742, 0.7495, 0.5996, 0.7491, 0.628, 0.7491, 0.6281, 0.75, 0.5985, 0.7495, 0.625, 0.7531, 0.5985, 0.7531, 0.5985, 0.7516, 0.1307, 0.7423, 0.1307, 0.7491, 0.1279, 0.7491, 0.1279, 0.7423, 0.1279, 0.7423, 0.1279, 0.7491, 0.125, 0.7491, 0.125, 0.7423, 0.375, 0.007676, 0.375, 0.0009139, 0.4258, 0.0009139, 0.4258, 0.007676, 0.4258, 0.9943, 0.5742, 0.9943, 0.5742, 0.9971, 0.4258, 0.9971, 0.4258, 0.9971, 0.5742, 0.9971, 0.5742, 1.0, 0.4258, 1.0, 0.4258, 0.0, 0.5742, 0.0, 0.5742, 0.0009139, 0.4258, 0.0009139, 0.631, 0.7423, 0.631, 0.7491, 0.628, 0.7491, 0.628, 0.7423, 0.628, 0.7423, 0.628, 0.7491, 0.5996, 0.7491, 0.5996, 0.7423, 0.5996, 0.7423, 0.5996, 0.7491, 0.5742, 0.7491, 0.5742, 0.7423, 0.5742, 0.756, 0.4258, 0.756, 0.4258, 0.753, 0.5742, 0.753, 0.5742, 0.753, 0.4258, 0.753, 0.4258, 0.7495, 0.5742, 0.7495, 0.5742, 0.7495, 0.4258, 0.7495, 0.4258, 0.7491, 0.5742, 0.7491, 0.325, 0.7491, 0.369, 0.7491, 0.369, 0.7495, 0.325, 0.7495, 0.325, 0.7495, 0.369, 0.7495, 0.369, 0.75, 0.325, 0.75, 0.375, 0.8, 0.375, 0.756, 0.4258, 0.756, 0.4258, 0.8, 0.825, 0.7491, 0.8693, 0.7491, 0.8693, 0.75, 0.825, 0.75, 0.625, 0.95, 0.625, 0.9943, 0.5996, 0.9943, 0.5996, 0.95, 0.5996, 0.95, 0.5996, 0.9943, 0.5742, 0.9943, 0.5742, 0.95, 0.8693, 0.7007, 0.8693, 0.625, 0.8721, 0.625, 0.8721, 0.7007, 0.8721, 0.7007, 0.8721, 0.625, 0.875, 0.625, 0.875, 0.7007, 0.625, 0.04934, 0.625, 0.125, 0.5742, 0.125, 0.5742, 0.04934, 0.369, 0.7007, 0.369, 0.625, 0.372, 0.625, 0.372, 0.7007, 0.372, 0.7007, 0.372, 0.625, 0.4004, 0.625, 0.4004, 0.7007, 0.4004, 0.7007, 0.4004, 0.625, 0.4258, 0.625, 0.4258, 0.7007, 0.1307, 0.625, 0.1307, 0.7007, 0.1279, 0.7007, 0.1279, 0.625, 0.1279, 0.625, 0.1279, 0.7007, 0.125, 0.7007, 0.125, 0.625, 0.375, 0.125, 0.375, 0.04934, 0.4258, 0.04934, 0.4258, 0.125, 0.1307, 0.7007, 0.1307, 0.7423, 0.1279, 0.7423, 0.1279, 0.7007, 0.1279, 0.7007, 0.1279, 0.7423, 0.125, 0.7423, 0.125, 0.7007, 0.375, 0.04934, 0.375, 0.007676, 0.4258, 0.007676, 0.4258, 0.04934, 0.631, 0.625, 0.631, 0.7007, 0.628, 0.7007, 0.628, 0.625, 0.628, 0.625, 0.628, 0.7007, 0.5996, 0.7007, 0.5996, 0.625, 0.5996, 0.625, 0.5996, 0.7007, 0.5742, 0.7007, 0.5742, 0.625, 0.631, 0.7007, 0.631, 0.7423, 0.628, 0.7423, 0.628, 0.7007, 0.628, 0.7007, 0.628, 0.7423, 0.5996, 0.7423, 0.5996, 0.7007, 0.5996, 0.7007, 0.5996, 0.7423, 0.5742, 0.7423, 0.5742, 0.7007, 0.8693, 0.7491, 0.8693, 0.7423, 0.8721, 0.7423, 0.8721, 0.7491, 0.8721, 0.7491, 0.8721, 0.7423, 0.875, 0.7423, 0.875, 0.7491, 0.625, 0.0009139, 0.625, 0.007676, 0.5742, 0.007676, 0.5742, 0.0009139, 0.8693, 0.7423, 0.8693, 0.7007, 0.8721, 0.7007, 0.8721, 0.7423, 0.8721, 0.7423, 0.8721, 0.7007, 0.875, 0.7007, 0.875, 0.7423, 0.625, 0.007676, 0.625, 0.04934, 0.5742, 0.04934, 0.5742, 0.007676, 0.369, 0.7491, 0.369, 0.7423, 0.372, 0.7423, 0.372, 0.7491, 0.372, 0.7491, 0.372, 0.7423, 0.4004, 0.7423, 0.4004, 0.7491, 0.4004, 0.7491, 0.4004, 0.7423, 0.4258, 0.7423, 0.4258, 0.7491, 0.369, 0.7423, 0.369, 0.7007, 0.372, 0.7007, 0.372, 0.7423, 0.372, 0.7423, 0.372, 0.7007, 0.4004, 0.7007, 0.4004, 0.7423, 0.4004, 0.7423, 0.4004, 0.7007, 0.4258, 0.7007, 0.4258, 0.7423, 0.1307, 0.7491, 0.175, 0.7491, 0.175, 0.7495, 0.1307, 0.7495, 0.1307, 0.7495, 0.175, 0.7495, 0.175, 0.75, 0.1307, 0.75, 0.375, 0.9943, 0.375, 0.95, 0.4258, 0.95, 0.4258, 0.9943, 0.175, 0.7491, 0.225, 0.7491, 0.225, 0.7495, 0.175, 0.7495, 0.175, 0.7495, 0.225, 0.7495, 0.225, 0.75, 0.175, 0.75, 0.375, 0.95, 0.375, 0.9, 0.4258, 0.9, 0.4258, 0.95, 0.225, 0.7491, 0.275, 0.7491, 0.275, 0.7495, 0.225, 0.7495, 0.225, 0.7495, 0.275, 0.7495, 0.275, 0.75, 0.225, 0.75, 0.375, 0.9, 0.375, 0.85, 0.4258, 0.85, 0.4258, 0.9, 0.275, 0.7491, 0.325, 0.7491, 0.325, 0.7495, 0.275, 0.7495, 0.275, 0.7495, 0.325, 0.7495, 0.325, 0.75, 0.275, 0.75, 0.375, 0.85, 0.375, 0.8, 0.4258, 0.8, 0.4258, 0.85, 0.631, 0.7491, 0.675, 0.7491, 0.675, 0.75, 0.631, 0.75, 0.625, 0.756, 0.625, 0.8, 0.5996, 0.8, 0.5996, 0.756, 0.5996, 0.756, 0.5996, 0.8, 0.5742, 0.8, 0.5742, 0.756, 0.675, 0.7491, 0.725, 0.7491, 0.725, 0.75, 0.675, 0.75, 0.625, 0.8, 0.625, 0.85, 0.5996, 0.85, 0.5996, 0.8, 0.5996, 0.8, 0.5996, 0.85, 0.5742, 0.85, 0.5742, 0.8, 0.725, 0.7491, 0.775, 0.7491, 0.775, 0.75, 0.725, 0.75, 0.625, 0.85, 0.625, 0.9, 0.5996, 0.9, 0.5996, 0.85, 0.5996, 0.85, 0.5996, 0.9, 0.5742, 0.9, 0.5742, 0.85, 0.775, 0.7491, 0.825, 0.7491, 0.825, 0.75, 0.775, 0.75, 0.625, 0.9, 0.625, 0.95, 0.5996, 0.95, 0.5996, 0.9, 0.5996, 0.9, 0.5996, 0.95, 0.5742, 0.95, 0.5742, 0.9, 0.2772, 0.7007, 0.3228, 0.7007, 0.3228, 0.7007, 0.2772, 0.7007, 0.275, 0.7284, 0.225, 0.7284, 0.225, 0.7284, 0.275, 0.7284, 0.275, 0.7284, 0.225, 0.7284, 0.225, 0.728, 0.275, 0.728, 0.275, 0.728, 0.225, 0.728, 0.225, 0.7275, 0.275, 0.7275, 0.275, 0.7155, 0.225, 0.7155, 0.225, 0.715, 0.275, 0.715, 0.275, 0.715, 0.225, 0.715, 0.225, 0.7146, 0.275, 0.7146, 0.275, 0.7146, 0.225, 0.7146, 0.225, 0.7145, 0.275, 0.7145, 0.3083, 0.625, 0.3083, 0.7007, 0.3083, 0.7007, 0.3083, 0.625, 0.3083, 0.625, 0.3083, 0.7007, 0.3078, 0.7007, 0.3078, 0.625, 0.3078, 0.625, 0.3078, 0.7007, 0.3072, 0.7007, 0.3072, 0.625, 0.2928, 0.625, 0.2928, 0.7007, 0.2922, 0.7007, 0.2922, 0.625, 0.2922, 0.625, 0.2922, 0.7007, 0.2917, 0.7007, 0.2917, 0.625, 0.2917, 0.625, 0.2917, 0.7007, 0.2917, 0.7007, 0.2917, 0.625, 0.1928, 0.625, 0.1928, 0.7007, 0.1922, 0.7007, 0.1922, 0.625, 0.1922, 0.625, 0.1922, 0.7007, 0.1917, 0.7007, 0.1917, 0.625, 0.1917, 0.625, 0.1917, 0.7007, 0.1917, 0.7007, 0.1917, 0.625, 0.2083, 0.625, 0.2083, 0.7007, 0.2083, 0.7007, 0.2083, 0.625, 0.2083, 0.625, 0.2083, 0.7007, 0.2078, 0.7007, 0.2078, 0.625, 0.2078, 0.625, 0.2078, 0.7007, 0.2072, 0.7007, 0.2072, 0.625, 0.225, 0.7155, 0.275, 0.7155, 0.275, 0.7275, 0.225, 0.7275, 0.325, 0.7025, 0.325, 0.7016, 0.325, 0.7009, 0.325, 0.7007, 0.325, 0.7003, 0.3282, 0.7007, 0.2857, 0.7007, 0.2803, 0.7007, 0.2764, 0.7007, 0.275, 0.7007, 0.2748, 0.7007, 0.275, 0.7003, 0.225, 0.7095, 0.225, 0.7051, 0.225, 0.7018, 0.225, 0.7007, 0.225, 0.7003, 0.2252, 0.7007, 0.1857, 0.7007, 0.1803, 0.7007, 0.1764, 0.7007, 0.175, 0.7007, 0.172, 0.7007, 0.175, 0.7003, 0.3228, 0.7423, 0.3239, 0.7423, 0.3247, 0.7423, 0.325, 0.7423, 0.3282, 0.7423, 0.325, 0.7428, 0.275, 0.7334, 0.275, 0.7379, 0.275, 0.7411, 0.275, 0.7423, 0.275, 0.7428, 0.2748, 0.7423, 0.2228, 0.7423, 0.2239, 0.7423, 0.2247, 0.7423, 0.225, 0.7423, 0.2252, 0.7423, 0.225, 0.7428, 0.175, 0.7405, 0.175, 0.7414, 0.175, 0.7421, 0.175, 0.7423, 0.175, 0.7428, 0.172, 0.7423, 0.3228, 0.7007, 0.3239, 0.7007, 0.3238, 0.7007, 0.3228, 0.7007, 0.3239, 0.7007, 0.325, 0.7016, 0.325, 0.7016, 0.3238, 0.7007, 0.325, 0.7025, 0.325, 0.7025, 0.325, 0.7016, 0.325, 0.7016, 0.325, 0.7025, 0.3239, 0.7025, 0.3238, 0.7016, 0.325, 0.7016, 0.3228, 0.7025, 0.3228, 0.7016, 0.3238, 0.7016, 0.3239, 0.7025, 0.3228, 0.7016, 0.3228, 0.7007, 0.3238, 0.7007, 0.3238, 0.7016, 0.3238, 0.7007, 0.325, 0.7016, 0.3238, 0.7016, 0.2772, 0.7007, 0.2772, 0.7007, 0.2762, 0.7007, 0.2761, 0.7007, 0.2772, 0.7007, 0.2772, 0.7016, 0.2762, 0.7016, 0.2762, 0.7007, 0.2772, 0.7025, 0.2761, 0.7025, 0.2762, 0.7016, 0.2772, 0.7016, 0.2761, 0.7025, 0.275, 0.7025, 0.275, 0.7016, 0.2762, 0.7016, 0.275, 0.7025, 0.275, 0.7016, 0.275, 0.7016, 0.275, 0.7025, 0.275, 0.7016, 0.2761, 0.7007, 0.2762, 0.7007, 0.275, 0.7016, 0.2762, 0.7007, 0.2762, 0.7016, 0.275, 0.7016, 0.2228, 0.7007, 0.2239, 0.7007, 0.2238, 0.7007, 0.2228, 0.7007, 0.2239, 0.7007, 0.225, 0.7016, 0.225, 0.7016, 0.2238, 0.7007, 0.225, 0.7025, 0.225, 0.7025, 0.225, 0.7016, 0.225, 0.7016, 0.225, 0.7025, 0.2239, 0.7025, 0.2238, 0.7016, 0.225, 0.7016, 0.2228, 0.7025, 0.2228, 0.7016, 0.2238, 0.7016, 0.2239, 0.7025, 0.2228, 0.7016, 0.2228, 0.7007, 0.2238, 0.7007, 0.2238, 0.7016, 0.2238, 0.7007, 0.225, 0.7016, 0.2238, 0.7016, 0.1772, 0.7007, 0.1772, 0.7007, 0.1762, 0.7007, 0.1761, 0.7007, 0.1772, 0.7007, 0.1772, 0.7016, 0.1762, 0.7016, 0.1762, 0.7007, 0.1772, 0.7025, 0.1761, 0.7025, 0.1762, 0.7016, 0.1772, 0.7016, 0.1761, 0.7025, 0.175, 0.7025, 0.175, 0.7016, 0.1762, 0.7016, 0.175, 0.7025, 0.175, 0.7016, 0.175, 0.7016, 0.175, 0.7025, 0.175, 0.7016, 0.1761, 0.7007, 0.1762, 0.7007, 0.175, 0.7016, 0.1762, 0.7007, 0.1762, 0.7016, 0.175, 0.7016, 0.3228, 0.7423, 0.3228, 0.7423, 0.3238, 0.7423, 0.3239, 0.7423, 0.3228, 0.7423, 0.3228, 0.7414, 0.3238, 0.7414, 0.3238, 0.7423, 0.3228, 0.7405, 0.3239, 0.7405, 0.3238, 0.7414, 0.3228, 0.7414, 0.3239, 0.7405, 0.325, 0.7405, 0.325, 0.7414, 0.3238, 0.7414, 0.325, 0.7405, 0.325, 0.7414, 0.325, 0.7414, 0.325, 0.7405, 0.325, 0.7414, 0.3239, 0.7423, 0.3238, 0.7423, 0.325, 0.7414, 0.3238, 0.7423, 0.3238, 0.7414, 0.325, 0.7414, 0.2772, 0.7423, 0.2761, 0.7423, 0.2762, 0.7423, 0.2772, 0.7423, 0.2761, 0.7423, 0.275, 0.7414, 0.275, 0.7414, 0.2762, 0.7423, 0.275, 0.7405, 0.275, 0.7405, 0.275, 0.7414, 0.275, 0.7414, 0.275, 0.7405, 0.2761, 0.7405, 0.2762, 0.7414, 0.275, 0.7414, 0.2772, 0.7405, 0.2772, 0.7414, 0.2762, 0.7414, 0.2761, 0.7405, 0.2772, 0.7414, 0.2772, 0.7423, 0.2762, 0.7423, 0.2762, 0.7414, 0.2762, 0.7423, 0.275, 0.7414, 0.2762, 0.7414, 0.2228, 0.7423, 0.2228, 0.7423, 0.2238, 0.7423, 0.2239, 0.7423, 0.2228, 0.7423, 0.2228, 0.7414, 0.2238, 0.7414, 0.2238, 0.7423, 0.2228, 0.7405, 0.2239, 0.7405, 0.2238, 0.7414, 0.2228, 0.7414, 0.2239, 0.7405, 0.225, 0.7405, 0.225, 0.7414, 0.2238, 0.7414, 0.225, 0.7405, 0.225, 0.7414, 0.225, 0.7414, 0.225, 0.7405, 0.225, 0.7414, 0.2239, 0.7423, 0.2238, 0.7423, 0.225, 0.7414, 0.2238, 0.7423, 0.2238, 0.7414, 0.225, 0.7414, 0.1772, 0.7423, 0.1761, 0.7423, 0.1762, 0.7423, 0.1772, 0.7423, 0.1761, 0.7423, 0.175, 0.7414, 0.175, 0.7414, 0.1762, 0.7423, 0.175, 0.7405, 0.175, 0.7405, 0.175, 0.7414, 0.175, 0.7414, 0.175, 0.7405, 0.1761, 0.7405, 0.1762, 0.7414, 0.175, 0.7414, 0.1772, 0.7405, 0.1772, 0.7414, 0.1762, 0.7414, 0.1761, 0.7405, 0.1772, 0.7414, 0.1772, 0.7423, 0.1762, 0.7423, 0.1762, 0.7414, 0.1762, 0.7423, 0.175, 0.7414, 0.1762, 0.7414, 0.3228, 0.7025, 0.2772, 0.7025, 0.2772, 0.7016, 0.3228, 0.7016, 0.3228, 0.7016, 0.2772, 0.7016, 0.2772, 0.7007, 0.3228, 0.7007, 0.3228, 0.7007, 0.2772, 0.7007, 0.2772, 0.7007, 0.3228, 0.7007, 0.2228, 0.7025, 0.1772, 0.7025, 0.1772, 0.7016, 0.2228, 0.7016, 0.2228, 0.7016, 0.1772, 0.7016, 0.1772, 0.7007, 0.2228, 0.7007, 0.2228, 0.7007, 0.1772, 0.7007, 0.1772, 0.7007, 0.2228, 0.7007, 0.3228, 0.7423, 0.2772, 0.7423, 0.2772, 0.7423, 0.3228, 0.7423, 0.3228, 0.7423, 0.2772, 0.7423, 0.2772, 0.7414, 0.3228, 0.7414, 0.3228, 0.7414, 0.2772, 0.7414, 0.2772, 0.7405, 0.3228, 0.7405, 0.2228, 0.7423, 0.1772, 0.7423, 0.1772, 0.7423, 0.2228, 0.7423, 0.2228, 0.7423, 0.1772, 0.7423, 0.1772, 0.7414, 0.2228, 0.7414, 0.2228, 0.7414, 0.1772, 0.7414, 0.1772, 0.7405, 0.2228, 0.7405, 0.1772, 0.7025, 0.1772, 0.7405, 0.1761, 0.7405, 0.1761, 0.7025, 0.1761, 0.7025, 0.1761, 0.7405, 0.175, 0.7405, 0.175, 0.7025, 0.175, 0.7025, 0.175, 0.7405, 0.175, 0.7405, 0.175, 0.7025, 0.225, 0.7025, 0.225, 0.7405, 0.225, 0.7405, 0.225, 0.7025, 0.225, 0.7025, 0.225, 0.7405, 0.2239, 0.7405, 0.2239, 0.7025, 0.2239, 0.7025, 0.2239, 0.7405, 0.2228, 0.7405, 0.2228, 0.7025, 0.2772, 0.7025, 0.2772, 0.7405, 0.2761, 0.7405, 0.2761, 0.7025, 0.2761, 0.7025, 0.2761, 0.7405, 0.275, 0.7405, 0.275, 0.7025, 0.275, 0.7025, 0.275, 0.7405, 0.275, 0.7405, 0.275, 0.7025, 0.325, 0.7025, 0.325, 0.7405, 0.325, 0.7405, 0.325, 0.7025, 0.325, 0.7025, 0.325, 0.7405, 0.3239, 0.7405, 0.3239, 0.7025, 0.3239, 0.7025, 0.3239, 0.7405, 0.3228, 0.7405, 0.3228, 0.7025, 0.3228, 0.7423, 0.3228, 0.7423, 0.3239, 0.7423, 0.3239, 0.7423, 0.3239, 0.7423, 0.3239, 0.7423, 0.325, 0.7414, 0.325, 0.7414, 0.325, 0.7414, 0.325, 0.7414, 0.325, 0.7405, 0.325, 0.7405, 0.3228, 0.7007, 0.3143, 0.7007, 0.3197, 0.7007, 0.3239, 0.7007, 0.3239, 0.7007, 0.3197, 0.7007, 0.325, 0.7016, 0.325, 0.7016, 0.325, 0.7016, 0.325, 0.7016, 0.325, 0.7025, 0.325, 0.7025, 0.2228, 0.7423, 0.2228, 0.7423, 0.2239, 0.7423, 0.2239, 0.7423, 0.2239, 0.7423, 0.2239, 0.7423, 0.225, 0.7414, 0.225, 0.7414, 0.225, 0.7414, 0.225, 0.7414, 0.225, 0.7405, 0.225, 0.7405, 0.2143, 0.7007, 0.2143, 0.7007, 0.2197, 0.7007, 0.2197, 0.7007, 0.2197, 0.7007, 0.2197, 0.7007, 0.225, 0.7051, 0.225, 0.7051, 0.225, 0.7051, 0.225, 0.7051, 0.225, 0.7095, 0.225, 0.7095, 0.175, 0.7405, 0.175, 0.7405, 0.175, 0.7414, 0.175, 0.7414, 0.175, 0.7414, 0.175, 0.7414, 0.1761, 0.7423, 0.1761, 0.7423, 0.1761, 0.7423, 0.1761, 0.7423, 0.1772, 0.7423, 0.1772, 0.7423, 0.275, 0.7405, 0.275, 0.7405, 0.275, 0.7414, 0.275, 0.7414, 0.275, 0.7414, 0.275, 0.7414, 0.2761, 0.7423, 0.2761, 0.7423, 0.2761, 0.7423, 0.2761, 0.7423, 0.2772, 0.7423, 0.2772, 0.7423, 0.175, 0.7025, 0.175, 0.7025, 0.175, 0.7016, 0.175, 0.7016, 0.175, 0.7016, 0.175, 0.7016, 0.1803, 0.7007, 0.1803, 0.7007, 0.1803, 0.7007, 0.1803, 0.7007, 0.1857, 0.7007, 0.1857, 0.7007, 0.275, 0.7095, 0.275, 0.7095, 0.275, 0.7051, 0.275, 0.7051, 0.275, 0.7051, 0.275, 0.7051, 0.2803, 0.7007, 0.2761, 0.7007, 0.2761, 0.7007, 0.2803, 0.7007, 0.2857, 0.7007, 0.2772, 0.7007, 0.275, 0.7095, 0.275, 0.7095, 0.275, 0.7051, 0.275, 0.7051, 0.275, 0.7051, 0.275, 0.7051, 0.2761, 0.7007, 0.2761, 0.7007, 0.2761, 0.7007, 0.2761, 0.7007, 0.2772, 0.7007, 0.2772, 0.7007, 0.3228, 0.7423, 0.3228, 0.7423, 0.3239, 0.7423, 0.3239, 0.7423, 0.3239, 0.7423, 0.3239, 0.7423, 0.325, 0.7414, 0.325, 0.7414, 0.325, 0.7414, 0.325, 0.7414, 0.325, 0.7405, 0.325, 0.7405, 0.3228, 0.7007, 0.3228, 0.7007, 0.3239, 0.7007, 0.3239, 0.7007, 0.3239, 0.7007, 0.3239, 0.7007, 0.325, 0.7016, 0.325, 0.7016, 0.325, 0.7016, 0.325, 0.7016, 0.325, 0.7025, 0.325, 0.7025, 0.275, 0.7334, 0.275, 0.7334, 0.275, 0.7379, 0.275, 0.7379, 0.275, 0.7379, 0.275, 0.7379, 0.2761, 0.7423, 0.2761, 0.7423, 0.2761, 0.7423, 0.2761, 0.7423, 0.2772, 0.7423, 0.2772, 0.7423, 0.2143, 0.7007, 0.2143, 0.7007, 0.2197, 0.7007, 0.2197, 0.7007, 0.2197, 0.7007, 0.2197, 0.7007, 0.225, 0.7051, 0.225, 0.7051, 0.225, 0.7051, 0.225, 0.7051, 0.225, 0.7095, 0.225, 0.7095, 0.2228, 0.7423, 0.2228, 0.7423, 0.2239, 0.7423, 0.2239, 0.7423, 0.2239, 0.7423, 0.2239, 0.7423, 0.225, 0.7379, 0.225, 0.7379, 0.225, 0.7379, 0.225, 0.7379, 0.225, 0.7334, 0.225, 0.7334, 0.175, 0.7405, 0.175, 0.7405, 0.175, 0.7414, 0.175, 0.7414, 0.175, 0.7414, 0.175, 0.7414, 0.1761, 0.7423, 0.1761, 0.7423, 0.1761, 0.7423, 0.1761, 0.7423, 0.1772, 0.7423, 0.1772, 0.7423, 0.175, 0.7025, 0.175, 0.7025, 0.175, 0.7016, 0.175, 0.7016, 0.175, 0.7016, 0.175, 0.7016, 0.1803, 0.7007, 0.1803, 0.7007, 0.1803, 0.7007, 0.1803, 0.7007, 0.1857, 0.7007, 0.1857, 0.7007, 0.3228, 0.7423, 0.3228, 0.7423, 0.3239, 0.7423, 0.3239, 0.7423, 0.3239, 0.7423, 0.3239, 0.7423, 0.325, 0.7414, 0.325, 0.7414, 0.325, 0.7414, 0.325, 0.7414, 0.325, 0.7405, 0.325, 0.7405, 0.275, 0.7334, 0.275, 0.7334, 0.275, 0.7379, 0.275, 0.7379, 0.275, 0.7379, 0.275, 0.7379, 0.2761, 0.7423, 0.2761, 0.7423, 0.2761, 0.7423, 0.2761, 0.7423, 0.2772, 0.7423, 0.2772, 0.7423, 0.275, 0.7025, 0.275, 0.7095, 0.275, 0.7051, 0.275, 0.7016, 0.275, 0.7016, 0.275, 0.7051, 0.2761, 0.7007, 0.2761, 0.7007, 0.2761, 0.7007, 0.2761, 0.7007, 0.2772, 0.7007, 0.2772, 0.7007, 0.3228, 0.7007, 0.3228, 0.7007, 0.3239, 0.7007, 0.3239, 0.7007, 0.3239, 0.7007, 0.3239, 0.7007, 0.325, 0.7016, 0.325, 0.7016, 0.325, 0.7016, 0.325, 0.7016, 0.325, 0.7025, 0.325, 0.7025, 0.2228, 0.7423, 0.2228, 0.7423, 0.2239, 0.7423, 0.2239, 0.7423, 0.2239, 0.7423, 0.2239, 0.7423, 0.225, 0.7379, 0.225, 0.7379, 0.225, 0.7379, 0.225, 0.7379, 0.225, 0.7334, 0.225, 0.7334, 0.175, 0.7405, 0.175, 0.7405, 0.175, 0.7414, 0.175, 0.7414, 0.175, 0.7414, 0.175, 0.7414, 0.1761, 0.7423, 0.1761, 0.7423, 0.1761, 0.7423, 0.1761, 0.7423, 0.1772, 0.7423, 0.1772, 0.7423, 0.2228, 0.7007, 0.2143, 0.7007, 0.2197, 0.7007, 0.2239, 0.7007, 0.2239, 0.7007, 0.2197, 0.7007, 0.225, 0.7051, 0.225, 0.7016, 0.225, 0.7016, 0.225, 0.7051, 0.225, 0.7095, 0.225, 0.7025, 0.175, 0.7025, 0.175, 0.7025, 0.175, 0.7016, 0.175, 0.7016, 0.175, 0.7016, 0.175, 0.7016, 0.1803, 0.7007, 0.1761, 0.7007, 0.1761, 0.7007, 0.1803, 0.7007, 0.1857, 0.7007, 0.1772, 0.7007, 0.3228, 0.7423, 0.3228, 0.7423, 0.3239, 0.7423, 0.3239, 0.7423, 0.3239, 0.7423, 0.3239, 0.7423, 0.325, 0.7414, 0.325, 0.7414, 0.325, 0.7414, 0.325, 0.7414, 0.325, 0.7405, 0.325, 0.7405, 0.275, 0.7334, 0.275, 0.7405, 0.275, 0.7414, 0.275, 0.7379, 0.275, 0.7379, 0.275, 0.7414, 0.2761, 0.7423, 0.2761, 0.7423, 0.2761, 0.7423, 0.2761, 0.7423, 0.2772, 0.7423, 0.2772, 0.7423, 0.275, 0.7025, 0.275, 0.7025, 0.275, 0.7016, 0.275, 0.7016, 0.275, 0.7016, 0.275, 0.7016, 0.2761, 0.7007, 0.2761, 0.7007, 0.2761, 0.7007, 0.2761, 0.7007, 0.2772, 0.7007, 0.2772, 0.7007, 0.3228, 0.7007, 0.3228, 0.7007, 0.3239, 0.7007, 0.3239, 0.7007, 0.3239, 0.7007, 0.3239, 0.7007, 0.325, 0.7016, 0.325, 0.7016, 0.325, 0.7016, 0.325, 0.7016, 0.325, 0.7025, 0.325, 0.7025, 0.2228, 0.7423, 0.2228, 0.7423, 0.2239, 0.7423, 0.2239, 0.7423, 0.2239, 0.7423, 0.2239, 0.7423, 0.225, 0.7414, 0.225, 0.7379, 0.225, 0.7379, 0.225, 0.7414, 0.225, 0.7405, 0.225, 0.7334, 0.175, 0.7405, 0.175, 0.7405, 0.175, 0.7414, 0.175, 0.7414, 0.175, 0.7414, 0.175, 0.7414, 0.1761, 0.7423, 0.1761, 0.7423, 0.1761, 0.7423, 0.1761, 0.7423, 0.1772, 0.7423, 0.1772, 0.7423, 0.175, 0.7025, 0.175, 0.7025, 0.175, 0.7016, 0.175, 0.7016, 0.175, 0.7016, 0.175, 0.7016, 0.1761, 0.7007, 0.1761, 0.7007, 0.1761, 0.7007, 0.1761, 0.7007, 0.1772, 0.7007, 0.1772, 0.7007, 0.2228, 0.7007, 0.2228, 0.7007, 0.2239, 0.7007, 0.2239, 0.7007, 0.2239, 0.7007, 0.2239, 0.7007, 0.225, 0.7016, 0.225, 0.7016, 0.225, 0.7016, 0.225, 0.7016, 0.225, 0.7025, 0.225, 0.7025, 0.325, 0.7025, 0.325, 0.7405, 0.325, 0.7405, 0.325, 0.7025, 0.275, 0.7145, 0.275, 0.7145, 0.275, 0.7096, 0.275, 0.7145, 0.275, 0.7145, 0.275, 0.7096, 0.275, 0.7145, 0.275, 0.7145, 0.275, 0.7096, 0.275, 0.7275, 0.275, 0.728, 0.275, 0.7334, 0.275, 0.728, 0.275, 0.7283, 0.275, 0.7334, 0.275, 0.7283, 0.275, 0.7284, 0.275, 0.7334, 0.275, 0.7155, 0.275, 0.715, 0.275, 0.7096, 0.275, 0.715, 0.275, 0.7147, 0.275, 0.7096, 0.275, 0.7147, 0.275, 0.7145, 0.275, 0.7096, 0.275, 0.7284, 0.275, 0.7284, 0.275, 0.7334, 0.275, 0.7284, 0.275, 0.7284, 0.275, 0.7334, 0.275, 0.7284, 0.275, 0.7284, 0.275, 0.7334, 0.275, 0.7284, 0.275, 0.7283, 0.275, 0.7284, 0.275, 0.7283, 0.275, 0.728, 0.275, 0.7284, 0.275, 0.728, 0.275, 0.7275, 0.275, 0.7284, 0.275, 0.7145, 0.275, 0.7145, 0.275, 0.7145, 0.275, 0.7145, 0.275, 0.7145, 0.275, 0.7145, 0.275, 0.7145, 0.275, 0.7145, 0.275, 0.7145, 0.275, 0.7275, 0.275, 0.728, 0.275, 0.7284, 0.275, 0.728, 0.275, 0.7283, 0.275, 0.7284, 0.275, 0.7283, 0.275, 0.7284, 0.275, 0.7284, 0.225, 0.7145, 0.225, 0.7147, 0.225, 0.7096, 0.225, 0.7147, 0.225, 0.715, 0.225, 0.7096, 0.225, 0.715, 0.225, 0.7155, 0.225, 0.7096, 0.2083, 0.7007, 0.2083, 0.7007, 0.2143, 0.7007, 0.2083, 0.7007, 0.2083, 0.7007, 0.2143, 0.7007, 0.2083, 0.7007, 0.2083, 0.7007, 0.2143, 0.7007, 0.1928, 0.7007, 0.1922, 0.7007, 0.1857, 0.7007, 0.1922, 0.7007, 0.1918, 0.7007, 0.1857, 0.7007, 0.1918, 0.7007, 0.1917, 0.7007, 0.1857, 0.7007, 0.2072, 0.7007, 0.2078, 0.7007, 0.2143, 0.7007, 0.2078, 0.7007, 0.2082, 0.7007, 0.2143, 0.7007, 0.2082, 0.7007, 0.2083, 0.7007, 0.2143, 0.7007, 0.1917, 0.7007, 0.1917, 0.7007, 0.1857, 0.7007, 0.1917, 0.7007, 0.1917, 0.7007, 0.1857, 0.7007, 0.1917, 0.7007, 0.1917, 0.7007, 0.1857, 0.7007, 0.275, 0.7155, 0.275, 0.7155, 0.275, 0.715, 0.275, 0.715, 0.275, 0.715, 0.275, 0.715, 0.275, 0.7145, 0.275, 0.7145, 0.275, 0.7145, 0.275, 0.7145, 0.275, 0.7145, 0.275, 0.7145, 0.275, 0.7155, 0.275, 0.7155, 0.275, 0.715, 0.275, 0.715, 0.275, 0.715, 0.275, 0.715, 0.275, 0.7145, 0.275, 0.7145, 0.275, 0.7145, 0.275, 0.7145, 0.275, 0.7145, 0.275, 0.7145, 0.275, 0.7275, 0.275, 0.7275, 0.275, 0.728, 0.275, 0.728, 0.275, 0.728, 0.275, 0.728, 0.275, 0.7284, 0.275, 0.7284, 0.275, 0.7284, 0.275, 0.7284, 0.275, 0.7284, 0.275, 0.7284, 0.275, 0.7275, 0.275, 0.7275, 0.275, 0.728, 0.275, 0.728, 0.275, 0.728, 0.275, 0.728, 0.275, 0.7284, 0.275, 0.7284, 0.275, 0.7284, 0.275, 0.7284, 0.275, 0.7284, 0.275, 0.7284, 0.2072, 0.7007, 0.2072, 0.7007, 0.2078, 0.7007, 0.2078, 0.7007, 0.2078, 0.7007, 0.2078, 0.7007, 0.2083, 0.7007, 0.2083, 0.7007, 0.2083, 0.7007, 0.2083, 0.7007, 0.2083, 0.7007, 0.2083, 0.7007, 0.2072, 0.7007, 0.2072, 0.7007, 0.2078, 0.7007, 0.2078, 0.7007, 0.2078, 0.7007, 0.2078, 0.7007, 0.2083, 0.7007, 0.2083, 0.7007, 0.2083, 0.7007, 0.2083, 0.7007, 0.2083, 0.7007, 0.2083, 0.7007, 0.1928, 0.7007, 0.1928, 0.7007, 0.1922, 0.7007, 0.1922, 0.7007, 0.1922, 0.7007, 0.1922, 0.7007, 0.1917, 0.7007, 0.1917, 0.7007, 0.1917, 0.7007, 0.1917, 0.7007, 0.1917, 0.7007, 0.1917, 0.7007, 0.1928, 0.7007, 0.1928, 0.7007, 0.1922, 0.7007, 0.1922, 0.7007, 0.1922, 0.7007, 0.1922, 0.7007, 0.1917, 0.7007, 0.1917, 0.7007, 0.1917, 0.7007, 0.1917, 0.7007, 0.1917, 0.7007, 0.1917, 0.7007, 0.275, 0.7275, 0.275, 0.7155, 0.275, 0.7155, 0.275, 0.7275])
me_cube_001.materials.append(mat_tabletop)
me_cube_001.materials.append(mat_tablelegs)
me_cube_001.materials.append(mat_tablelegsrubber)
me_cube_001.update()

# ---- objects
ob_cube = bpy.data.objects.new('Cube', me_cube)
ob_camera = bpy.data.objects.new('Camera', cam_camera)
ob_sun = bpy.data.objects.new('Sun', light_sun)
ob_desk = bpy.data.objects.new('Desk', me_cube_001)

# ---- transforms, parenting, visibility, modifiers, constraints
ob_cube.location = (0.0, 0.0, 0.0)
ob_camera.location = (26.29, -26.33, 26.26)
ob_camera.rotation_euler = (1.047, 0.013, 0.7781)
ob_camera.scale = (1.0, 1.0, 1.0)
ob_camera.lock_rotations_4d = False
ob_camera.empty_display_type = 'ARROWS'
ob_camera.color = (0.0, 0.0, 0.0, 0.0)
ob_camera.display_type = 'WIRE'
ob_camera.lineart.crease_threshold = 0.0
ob_sun.location = (0.0, 0.0, 3.919)
ob_sun.rotation_euler = (0.5289, -0.2342, 1.547)
ob_desk.location = (0.0, 0.0, 0.0)
_m = ob_desk.modifiers.new('Mirror', 'MIRROR')
_m.use_axis = (False, True, False)
_m.use_clip = True
_m = ob_desk.modifiers.new('Auto Smooth', 'NODES')
_m.node_group = ng_auto_smooth
_gi = [s.identifier for s in ng_auto_smooth.interface.items_tree if s.item_type == 'SOCKET' and s.in_out == 'INPUT']
_m[_gi[1]] = 0.5236  # Angle

# ---- collection membership
scene.collection.objects.link(ob_cube)
col_collection.objects.link(ob_camera)
col_collection.objects.link(ob_sun)
col_collection.objects.link(ob_desk)

# ---- scene / render settings (as saved in the file)
scene.camera = ob_camera
scene.frame_start = 1; scene.frame_end = 250; scene.frame_set(1)
scene.render.engine = 'BLENDER_EEVEE_NEXT'
scene.cycles.sampling_pattern = 'TABULATED_SOBOL'
scene.view_settings.view_transform = 'Filmic'
bpy.context.view_layer.update()
